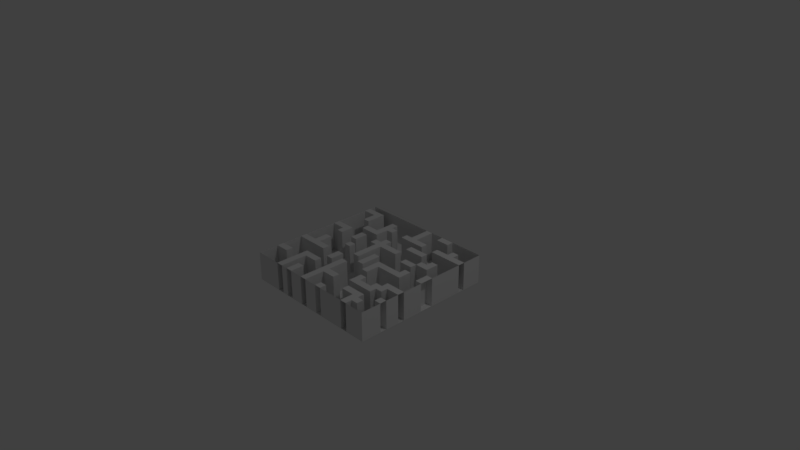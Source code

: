 # Source: model2.blend  (saved by Blender 2.78.0; exported with 4.5.12 LTS)
import bpy
from mathutils import Matrix  # noqa: F401  (used for matrix-valued properties, if any)

bpy.ops.wm.read_factory_settings(use_empty=True)
scene = bpy.context.scene
scene.name = 'Scene'

# ---- collections
col_collection_1 = bpy.data.collections.new('Collection 1'); scene.collection.children.link(col_collection_1)

# ---- materials (node trees are filled in below, after node groups)
mat_material_001 = bpy.data.materials.new('Material.001')
mat_material_001.alpha_threshold = 0.0
mat_material_001.use_transparent_shadow = False
mat_material_001.preview_render_type = 'FLAT'
mat_material_001.roughness = 0.5

# ---- material node trees

# ---- world
world_world = bpy.data.worlds.new('World'); scene.world = world_world
world_world.color = (0.05088, 0.05088, 0.05088)
world_world.use_sun_shadow = False
world_world.sun_shadow_jitter_overblur = 0.0
world_world.cycles.sampling_method = 'MANUAL'

# ---- cameras
cam_camera = bpy.data.cameras.new('Camera')
cam_camera.clip_end = 100.0
cam_camera.lens = 35.0
cam_camera.sensor_width = 32.0
cam_camera.sensor_height = 18.0
cam_camera.ortho_scale = 7.314
cam_camera.dof.focus_distance = 0.0
cam_camera.dof.aperture_fstop = 128.0

# ---- lights
light_lamp = bpy.data.lights.new('Lamp', 'POINT')
light_lamp.transmission_factor = 0.0
light_lamp.cutoff_distance = 30.0
light_lamp.energy = 100.0
light_lamp.shadow_buffer_clip_start = 1.001
light_lamp.shadow_soft_size = 0.1
light_lamp.shadow_maximum_resolution = 0.006
light_lamp.use_absolute_resolution = True

# ---- meshes
me_plane = bpy.data.meshes.new('Plane')
me_plane.from_pydata([(-1.0, -1.0, 0.0), (1.0, -1.0, 0.0), (-1.0, 1.0, 0.0), (1.0, 1.0, 0.0), (-1.0, 0.9048, 0.0), (-1.0, 0.8095, 0.0), (-1.0, 0.7143, 0.0), (-1.0, 0.619, 0.0), (-1.0, 0.5238, 0.0), (-1.0, 0.4286, 0.0), (-1.0, 0.3333, 0.0), (-1.0, 0.2381, 0.0), (-1.0, 0.1429, 0.0), (-1.0, 0.04762, 0.0), (-1.0, -0.04762, 0.0), (-1.0, -0.1429, 0.0), (-1.0, -0.2381, 0.0), (-1.0, -0.3333, 0.0), (-1.0, -0.4286, 0.0), (-1.0, -0.5238, 0.0), (-1.0, -0.619, 0.0), (-1.0, -0.7143, 0.0), (-1.0, -0.8095, 0.0), (-1.0, -0.9048, 0.0), (-0.9048, -1.0, 0.0), (-0.8095, -1.0, 0.0), (-0.7143, -1.0, 0.0), (-0.619, -1.0, 0.0), (-0.5238, -1.0, 0.0), (-0.4286, -1.0, 0.0), (-0.3333, -1.0, 0.0), (-0.2381, -1.0, 0.0), (-0.1429, -1.0, 0.0), (-0.04762, -1.0, 0.0), (0.04762, -1.0, 0.0), (0.1429, -1.0, 0.0), (0.2381, -1.0, 0.0), (0.3333, -1.0, 0.0), (0.4286, -1.0, 0.0), (0.5238, -1.0, 0.0), (0.619, -1.0, 0.0), (0.7143, -1.0, 0.0), (0.8095, -1.0, 0.0), (0.9048, -1.0, 0.0), (1.0, -0.9048, 0.0), (1.0, -0.8095, 0.0), (1.0, -0.7143, 0.0), (1.0, -0.619, 0.0), (1.0, -0.5238, 0.0), (1.0, -0.4286, 0.0), (1.0, -0.3333, 0.0), (1.0, -0.2381, 0.0), (1.0, -0.1429, 0.0), (1.0, -0.04762, 0.0), (1.0, 0.04762, 0.0), (1.0, 0.1429, 0.0), (1.0, 0.2381, 0.0), (1.0, 0.3333, 0.0), (1.0, 0.4286, 0.0), (1.0, 0.5238, 0.0), (1.0, 0.619, 0.0), (1.0, 0.7143, 0.0), (1.0, 0.8095, 0.0), (1.0, 0.9048, 0.0), (0.9048, 1.0, 0.0), (0.8095, 1.0, 0.0), (0.7143, 1.0, 0.0), (0.619, 1.0, 0.0), (0.5238, 1.0, 0.0), (0.4286, 1.0, 0.0), (0.3333, 1.0, 0.0), (0.2381, 1.0, 0.0), (0.1429, 1.0, 0.0), (0.04762, 1.0, 0.0), (-0.04762, 1.0, 0.0), (-0.1429, 1.0, 0.0), (-0.2381, 1.0, 0.0), (-0.3333, 1.0, 0.0), (-0.4286, 1.0, 0.0), (-0.5238, 1.0, 0.0), (-0.619, 1.0, 0.0), (-0.7143, 1.0, 0.0), (-0.8095, 1.0, 0.0), (-0.9048, 1.0, 0.0), (-0.9048, -0.7143, 0.0), (-0.9048, -0.619, 0.0), (-0.9048, -0.3333, 0.0), (-0.9048, -0.2381, 0.0), (-0.9048, 0.2381, 0.0), (-0.9048, 0.3333, 0.0), (-0.9048, 0.8095, 0.0), (-0.9048, 0.9048, 0.0), (-0.8095, -0.7143, 0.0), (-0.8095, -0.619, 0.0), (-0.8095, -0.3333, 0.0), (-0.8095, -0.2381, 0.0), (-0.8095, -0.1429, 0.0), (-0.8095, -0.04762, 0.0), (-0.8095, 0.1429, 0.0), (-0.8095, 0.2381, 0.0), (-0.8095, 0.3333, 0.0), (-0.8095, 0.619, 0.0), (-0.8095, 0.7143, 0.0), (-0.8095, 0.8095, 0.0), (-0.8095, 0.9048, 0.0), (-0.7143, -0.3333, 0.0), (-0.7143, -0.2381, 0.0), (-0.7143, -0.1429, 0.0), (-0.7143, -0.04762, 0.0), (-0.7143, 0.1429, 0.0), (-0.7143, 0.2381, 0.0), (-0.7143, 0.3333, 0.0), (-0.7143, 0.619, 0.0), (-0.7143, 0.7143, 0.0), (-0.7143, 0.8095, 0.0), (-0.7143, 0.9048, 0.0), (-0.619, -0.9048, 0.0), (-0.619, -0.8095, 0.0), (-0.619, -0.7143, 0.0), (-0.619, -0.619, 0.0), (-0.619, -0.5238, 0.0), (-0.619, -0.3333, 0.0), (-0.619, -0.2381, 0.0), (-0.619, 0.4286, 0.0), (-0.619, 0.5238, 0.0), (-0.5238, -0.9048, 0.0), (-0.5238, -0.8095, 0.0), (-0.5238, -0.7143, 0.0), (-0.5238, -0.619, 0.0), (-0.5238, -0.5238, 0.0), (-0.5238, -0.3333, 0.0), (-0.5238, -0.2381, 0.0), (-0.5238, 0.1429, 0.0), (-0.5238, 0.2381, 0.0), (-0.5238, 0.3333, 0.0), (-0.5238, 0.4286, 0.0), (-0.5238, 0.5238, 0.0), (-0.4286, -0.9048, 0.0), (-0.4286, -0.8095, 0.0), (-0.4286, -0.619, 0.0), (-0.4286, -0.5238, 0.0), (-0.4286, -0.04762, 0.0), (-0.4286, 0.04762, 0.0), (-0.4286, 0.1429, 0.0), (-0.4286, 0.2381, 0.0), (-0.4286, 0.3333, 0.0), (-0.4286, 0.4286, 0.0), (-0.4286, 0.5238, 0.0), (-0.4286, 0.619, 0.0), (-0.4286, 0.7143, 0.0), (-0.4286, 0.8095, 0.0), (-0.3333, -0.9048, 0.0), (-0.3333, -0.8095, 0.0), (-0.3333, -0.619, 0.0), (-0.3333, -0.5238, 0.0), (-0.3333, -0.4286, 0.0), (-0.3333, -0.3333, 0.0), (-0.3333, -0.2381, 0.0), (-0.3333, -0.04762, 0.0), (-0.3333, 0.04762, 0.0), (-0.3333, 0.4286, 0.0), (-0.3333, 0.5238, 0.0), (-0.3333, 0.619, 0.0), (-0.3333, 0.7143, 0.0), (-0.3333, 0.8095, 0.0), (-0.2381, -0.4286, 0.0), (-0.2381, -0.3333, 0.0), (-0.2381, -0.2381, 0.0), (-0.2381, 0.2381, 0.0), (-0.2381, 0.3333, 0.0), (-0.2381, 0.619, 0.0), (-0.2381, 0.7143, 0.0), (-0.1429, -0.9048, 0.0), (-0.1429, -0.8095, 0.0), (-0.1429, -0.7143, 0.0), (-0.1429, -0.619, 0.0), (-0.1429, -0.5238, 0.0), (-0.1429, -0.4286, 0.0), (-0.1429, -0.3333, 0.0), (-0.1429, -0.1429, 0.0), (-0.1429, -0.04762, 0.0), (-0.1429, 0.04762, 0.0), (-0.1429, 0.1429, 0.0), (-0.1429, 0.2381, 0.0), (-0.1429, 0.3333, 0.0), (-0.1429, 0.4286, 0.0), (-0.04762, -0.9048, 0.0), (-0.04762, -0.8095, 0.0), (-0.04762, -0.7143, 0.0), (-0.04762, -0.619, 0.0), (-0.04762, -0.5238, 0.0), (-0.04762, -0.4286, 0.0), (-0.04762, -0.3333, 0.0), (-0.04762, -0.1429, 0.0), (-0.04762, -0.04762, 0.0), (-0.04762, 0.04762, 0.0), (-0.04762, 0.1429, 0.0), (-0.04762, 0.2381, 0.0), (-0.04762, 0.3333, 0.0), (-0.04762, 0.4286, 0.0), (-0.04762, 0.619, 0.0), (-0.04762, 0.7143, 0.0), (0.04762, -0.7143, 0.0), (0.04762, -0.619, 0.0), (0.04762, -0.2381, 0.0), (0.04762, -0.1429, 0.0), (0.04762, -0.04762, 0.0), (0.04762, 0.04762, 0.0), (0.04762, 0.2381, 0.0), (0.04762, 0.3333, 0.0), (0.04762, 0.619, 0.0), (0.04762, 0.7143, 0.0), (0.04762, 0.8095, 0.0), (0.04762, 0.9048, 0.0), (0.1429, -0.9048, 0.0), (0.1429, -0.7143, 0.0), (0.1429, -0.619, 0.0), (0.1429, -0.2381, 0.0), (0.1429, -0.1429, 0.0), (0.1429, -0.04762, 0.0), (0.1429, 0.04762, 0.0), (0.1429, 0.2381, 0.0), (0.1429, 0.3333, 0.0), (0.1429, 0.619, 0.0), (0.1429, 0.7143, 0.0), (0.1429, 0.8095, 0.0), (0.1429, 0.9048, 0.0), (0.2381, -0.9048, 0.0), (0.2381, -0.3333, 0.0), (0.2381, -0.2381, 0.0), (0.2381, -0.1429, 0.0), (0.2381, -0.04762, 0.0), (0.2381, 0.2381, 0.0), (0.2381, 0.3333, 0.0), (0.2381, 0.4286, 0.0), (0.2381, 0.5238, 0.0), (0.2381, 0.619, 0.0), (0.2381, 0.7143, 0.0), (0.3333, -0.619, 0.0), (0.3333, -0.5238, 0.0), (0.3333, -0.4286, 0.0), (0.3333, -0.3333, 0.0), (0.3333, -0.2381, 0.0), (0.3333, -0.1429, 0.0), (0.3333, -0.04762, 0.0), (0.3333, 0.4286, 0.0), (0.3333, 0.5238, 0.0), (0.3333, 0.619, 0.0), (0.3333, 0.7143, 0.0), (0.3333, 0.9048, 0.0), (0.4286, -0.8095, 0.0), (0.4286, -0.7143, 0.0), (0.4286, -0.619, 0.0), (0.4286, -0.5238, 0.0), (0.4286, -0.4286, 0.0), (0.4286, -0.1429, 0.0), (0.4286, -0.04762, 0.0), (0.4286, 0.1429, 0.0), (0.4286, 0.2381, 0.0), (0.4286, 0.4286, 0.0), (0.4286, 0.5238, 0.0), (0.4286, 0.9048, 0.0), (0.5238, -0.8095, 0.0), (0.5238, -0.7143, 0.0), (0.5238, -0.619, 0.0), (0.5238, -0.5238, 0.0), (0.5238, -0.1429, 0.0), (0.5238, -0.04762, 0.0), (0.5238, 0.1429, 0.0), (0.5238, 0.2381, 0.0), (0.5238, 0.4286, 0.0), (0.5238, 0.5238, 0.0), (0.5238, 0.619, 0.0), (0.5238, 0.7143, 0.0), (0.5238, 0.9048, 0.0), (0.619, -0.9048, 0.0), (0.619, -0.8095, 0.0), (0.619, -0.7143, 0.0), (0.619, -0.619, 0.0), (0.619, -0.5238, 0.0), (0.619, -0.4286, 0.0), (0.619, -0.1429, 0.0), (0.619, -0.04762, 0.0), (0.619, 0.04762, 0.0), (0.619, 0.1429, 0.0), (0.619, 0.2381, 0.0), (0.619, 0.3333, 0.0), (0.619, 0.619, 0.0), (0.619, 0.7143, 0.0), (0.7143, -0.9048, 0.0), (0.7143, -0.8095, 0.0), (0.7143, -0.7143, 0.0), (0.7143, -0.619, 0.0), (0.7143, -0.5238, 0.0), (0.7143, -0.4286, 0.0), (0.7143, -0.3333, 0.0), (0.7143, -0.1429, 0.0), (0.7143, -0.04762, 0.0), (0.7143, 0.04762, 0.0), (0.7143, 0.2381, 0.0), (0.7143, 0.3333, 0.0), (0.7143, 0.4286, 0.0), (0.7143, 0.619, 0.0), (0.7143, 0.7143, 0.0), (0.7143, 0.8095, 0.0), (0.8095, -0.9048, 0.0), (0.8095, -0.8095, 0.0), (0.8095, -0.5238, 0.0), (0.8095, -0.4286, 0.0), (0.8095, -0.3333, 0.0), (0.8095, 0.2381, 0.0), (0.8095, 0.3333, 0.0), (0.8095, 0.4286, 0.0), (0.8095, 0.619, 0.0), (0.8095, 0.7143, 0.0), (0.8095, 0.8095, 0.0), (0.9048, -0.7143, 0.0), (0.9048, -0.619, 0.0), (0.9048, -0.4286, 0.0), (0.9048, -0.3333, 0.0), (0.9048, -0.04762, 0.0), (0.9048, 0.04762, 0.0), (0.9048, 0.1429, 0.0), (0.9048, 0.619, 0.0), (0.9048, 0.7143, 0.0), (-1.0, -0.9048, -0.4), (-1.0, -1.0, -0.4), (0.9048, -1.0, -0.4), (1.0, -1.0, -0.4), (1.0, 0.9048, -0.4), (1.0, 1.0, -0.4), (-0.9048, 1.0, -0.4), (-1.0, 1.0, -0.4), (-1.0, 0.9048, -0.4), (-1.0, 0.8095, -0.4), (-1.0, 0.7143, -0.4), (-1.0, 0.619, -0.4), (-1.0, 0.5238, -0.4), (-1.0, 0.4286, -0.4), (-1.0, 0.3333, -0.4), (-1.0, 0.2381, -0.4), (-1.0, 0.1429, -0.4), (-1.0, 0.04762, -0.4), (-1.0, -0.04762, -0.4), (-1.0, -0.1429, -0.4), (-1.0, -0.2381, -0.4), (-1.0, -0.3333, -0.4), (-1.0, -0.4286, -0.4), (-1.0, -0.5238, -0.4), (-1.0, -0.619, -0.4), (-1.0, -0.7143, -0.4), (-1.0, -0.8095, -0.4), (-0.9048, -1.0, -0.4), (-0.8095, -1.0, -0.4), (-0.7143, -1.0, -0.4), (-0.619, -1.0, -0.4), (-0.5238, -1.0, -0.4), (-0.4286, -1.0, -0.4), (-0.3333, -1.0, -0.4), (-0.2381, -1.0, -0.4), (-0.1429, -1.0, -0.4), (-0.04762, -1.0, -0.4), (0.04762, -1.0, -0.4), (0.1429, -1.0, -0.4), (0.2381, -1.0, -0.4), (0.3333, -1.0, -0.4), (0.4286, -1.0, -0.4), (0.5238, -1.0, -0.4), (0.619, -1.0, -0.4), (0.7143, -1.0, -0.4), (0.8095, -1.0, -0.4), (1.0, -0.9048, -0.4), (1.0, -0.8095, -0.4), (1.0, -0.7143, -0.4), (1.0, -0.619, -0.4), (1.0, -0.5238, -0.4), (1.0, -0.4286, -0.4), (1.0, -0.3333, -0.4), (1.0, -0.2381, -0.4), (1.0, -0.1429, -0.4), (1.0, -0.04762, -0.4), (1.0, 0.1429, -0.4), (1.0, 0.2381, -0.4), (1.0, 0.3333, -0.4), (1.0, 0.4286, -0.4), (1.0, 0.5238, -0.4), (1.0, 0.619, -0.4), (1.0, 0.7143, -0.4), (1.0, 0.8095, -0.4), (0.9048, 1.0, -0.4), (0.8095, 1.0, -0.4), (0.7143, 1.0, -0.4), (0.619, 1.0, -0.4), (0.5238, 1.0, -0.4), (0.3333, 1.0, -0.4), (0.2381, 1.0, -0.4), (0.1429, 1.0, -0.4), (0.04762, 1.0, -0.4), (-0.04762, 1.0, -0.4), (-0.1429, 1.0, -0.4), (-0.2381, 1.0, -0.4), (-0.3333, 1.0, -0.4), (-0.4286, 1.0, -0.4), (-0.5238, 1.0, -0.4), (-0.619, 1.0, -0.4), (-0.7143, 1.0, -0.4), (-0.8095, 1.0, -0.4), (-0.9048, 0.9048, -0.4), (-0.9048, -0.9048, -0.4), (-0.9048, -0.8095, -0.4), (-0.9048, -0.7143, -0.4), (-0.9048, -0.619, -0.4), (-0.9048, -0.5238, -0.4), (-0.9048, -0.4286, -0.4), (-0.9048, -0.3333, -0.4), (-0.9048, -0.2381, -0.4), (-0.9048, -0.1429, -0.4), (-0.9048, -0.04762, -0.4), (-0.9048, 0.04762, -0.4), (-0.9048, 0.1429, -0.4), (-0.9048, 0.2381, -0.4), (-0.9048, 0.3333, -0.4), (-0.9048, 0.4286, -0.4), (-0.9048, 0.5238, -0.4), (-0.9048, 0.619, -0.4), (-0.9048, 0.7143, -0.4), (-0.9048, 0.8095, -0.4), (-0.8095, 0.9048, -0.4), (-0.8095, -0.9048, -0.4), (-0.8095, -0.8095, -0.4), (-0.8095, -0.7143, -0.4), (-0.8095, -0.619, -0.4), (-0.8095, -0.5238, -0.4), (-0.8095, -0.4286, -0.4), (-0.8095, -0.3333, -0.4), (-0.8095, -0.2381, -0.4), (-0.8095, -0.1429, -0.4), (-0.8095, -0.04762, -0.4), (-0.8095, 0.04762, -0.4), (-0.8095, 0.1429, -0.4), (-0.8095, 0.2381, -0.4), (-0.8095, 0.3333, -0.4), (-0.8095, 0.4286, -0.4), (-0.8095, 0.5238, -0.4), (-0.8095, 0.619, -0.4), (-0.8095, 0.7143, -0.4), (-0.8095, 0.8095, -0.4), (-0.7143, 0.9048, -0.4), (-0.7143, -0.9048, -0.4), (-0.7143, -0.8095, -0.4), (-0.7143, -0.7143, -0.4), (-0.7143, -0.619, -0.4), (-0.7143, -0.5238, -0.4), (-0.7143, -0.4286, -0.4), (-0.7143, -0.3333, -0.4), (-0.7143, -0.2381, -0.4), (-0.7143, -0.1429, -0.4), (-0.7143, -0.04762, -0.4), (-0.7143, 0.04762, -0.4), (-0.7143, 0.1429, -0.4), (-0.7143, 0.2381, -0.4), (-0.7143, 0.3333, -0.4), (-0.7143, 0.4286, -0.4), (-0.7143, 0.5238, -0.4), (-0.7143, 0.619, -0.4), (-0.7143, 0.7143, -0.4), (-0.7143, 0.8095, -0.4), (-0.619, 0.9048, -0.4), (-0.619, -0.9048, -0.4), (-0.619, -0.8095, -0.4), (-0.619, -0.7143, -0.4), (-0.619, -0.619, -0.4), (-0.619, -0.5238, -0.4), (-0.619, -0.4286, -0.4), (-0.619, -0.3333, -0.4), (-0.619, -0.2381, -0.4), (-0.619, -0.1429, -0.4), (-0.619, -0.04762, -0.4), (-0.619, 0.04762, -0.4), (-0.619, 0.1429, -0.4), (-0.619, 0.2381, -0.4), (-0.619, 0.3333, -0.4), (-0.619, 0.4286, -0.4), (-0.619, 0.5238, -0.4), (-0.619, 0.619, -0.4), (-0.619, 0.7143, -0.4), (-0.619, 0.8095, -0.4), (-0.5238, 0.9048, -0.4), (-0.5238, -0.9048, -0.4), (-0.5238, -0.8095, -0.4), (-0.5238, -0.7143, -0.4), (-0.5238, -0.619, -0.4), (-0.5238, -0.5238, -0.4), (-0.5238, -0.4286, -0.4), (-0.5238, -0.3333, -0.4), (-0.5238, -0.2381, -0.4), (-0.5238, -0.1429, -0.4), (-0.5238, -0.04762, -0.4), (-0.5238, 0.04762, -0.4), (-0.5238, 0.1429, -0.4), (-0.5238, 0.2381, -0.4), (-0.5238, 0.3333, -0.4), (-0.5238, 0.4286, -0.4), (-0.5238, 0.5238, -0.4), (-0.5238, 0.619, -0.4), (-0.5238, 0.7143, -0.4), (-0.5238, 0.8095, -0.4), (-0.4286, 0.9048, -0.4), (-0.4286, -0.9048, -0.4), (-0.4286, -0.8095, -0.4), (-0.4286, -0.7143, -0.4), (-0.4286, -0.619, -0.4), (-0.4286, -0.5238, -0.4), (-0.4286, -0.4286, -0.4), (-0.4286, -0.3333, -0.4), (-0.4286, -0.2381, -0.4), (-0.4286, -0.1429, -0.4), (-0.4286, -0.04762, -0.4), (-0.4286, 0.04762, -0.4), (-0.4286, 0.1429, -0.4), (-0.4286, 0.2381, -0.4), (-0.4286, 0.3333, -0.4), (-0.4286, 0.4286, -0.4), (-0.4286, 0.5238, -0.4), (-0.4286, 0.619, -0.4), (-0.4286, 0.7143, -0.4), (-0.4286, 0.8095, -0.4), (-0.3333, 0.9048, -0.4), (-0.3333, -0.9048, -0.4), (-0.3333, -0.8095, -0.4), (-0.3333, -0.7143, -0.4), (-0.3333, -0.619, -0.4), (-0.3333, -0.5238, -0.4), (-0.3333, -0.4286, -0.4), (-0.3333, -0.3333, -0.4), (-0.3333, -0.2381, -0.4), (-0.3333, -0.1429, -0.4), (-0.3333, -0.04762, -0.4), (-0.3333, 0.04762, -0.4), (-0.3333, 0.1429, -0.4), (-0.3333, 0.2381, -0.4), (-0.3333, 0.3333, -0.4), (-0.3333, 0.4286, -0.4), (-0.3333, 0.5238, -0.4), (-0.3333, 0.619, -0.4), (-0.3333, 0.7143, -0.4), (-0.3333, 0.8095, -0.4), (-0.2381, 0.9048, -0.4), (-0.2381, -0.9048, -0.4), (-0.2381, -0.8095, -0.4), (-0.2381, -0.7143, -0.4), (-0.2381, -0.619, -0.4), (-0.2381, -0.5238, -0.4), (-0.2381, -0.4286, -0.4), (-0.2381, -0.3333, -0.4), (-0.2381, -0.2381, -0.4), (-0.2381, -0.1429, -0.4), (-0.2381, -0.04762, -0.4), (-0.2381, 0.04762, -0.4), (-0.2381, 0.1429, -0.4), (-0.2381, 0.2381, -0.4), (-0.2381, 0.3333, -0.4), (-0.2381, 0.4286, -0.4), (-0.2381, 0.5238, -0.4), (-0.2381, 0.619, -0.4), (-0.2381, 0.7143, -0.4), (-0.2381, 0.8095, -0.4), (-0.1429, 0.9048, -0.4), (-0.1429, -0.9048, -0.4), (-0.1429, -0.8095, -0.4), (-0.1429, -0.7143, -0.4), (-0.1429, -0.619, -0.4), (-0.1429, -0.5238, -0.4), (-0.1429, -0.4286, -0.4), (-0.1429, -0.3333, -0.4), (-0.1429, -0.2381, -0.4), (-0.1429, -0.1429, -0.4), (-0.1429, -0.04762, -0.4), (-0.1429, 0.04762, -0.4), (-0.1429, 0.1429, -0.4), (-0.1429, 0.2381, -0.4), (-0.1429, 0.3333, -0.4), (-0.1429, 0.4286, -0.4), (-0.1429, 0.5238, -0.4), (-0.1429, 0.619, -0.4), (-0.1429, 0.7143, -0.4), (-0.1429, 0.8095, -0.4), (-0.04762, 0.9048, -0.4), (-0.04762, -0.9048, -0.4), (-0.04762, -0.8095, -0.4), (-0.04762, -0.7143, -0.4), (-0.04762, -0.619, -0.4), (-0.04762, -0.5238, -0.4), (-0.04762, -0.4286, -0.4), (-0.04762, -0.3333, -0.4), (-0.04762, -0.2381, -0.4), (-0.04762, -0.1429, -0.4), (-0.04762, -0.04762, -0.4), (-0.04762, 0.04762, -0.4), (-0.04762, 0.1429, -0.4), (-0.04762, 0.2381, -0.4), (-0.04762, 0.3333, -0.4), (-0.04762, 0.4286, -0.4), (-0.04762, 0.5238, -0.4), (-0.04762, 0.619, -0.4), (-0.04762, 0.7143, -0.4), (-0.04762, 0.8095, -0.4), (0.04762, 0.9048, -0.4), (0.04762, -0.9048, -0.4), (0.04762, -0.8095, -0.4), (0.04762, -0.7143, -0.4), (0.04762, -0.619, -0.4), (0.04762, -0.5238, -0.4), (0.04762, -0.4286, -0.4), (0.04762, -0.3333, -0.4), (0.04762, -0.2381, -0.4), (0.04762, -0.1429, -0.4), (0.04762, -0.04762, -0.4), (0.04762, 0.04762, -0.4), (0.04762, 0.1429, -0.4), (0.04762, 0.2381, -0.4), (0.04762, 0.3333, -0.4), (0.04762, 0.4286, -0.4), (0.04762, 0.5238, -0.4), (0.04762, 0.619, -0.4), (0.04762, 0.7143, -0.4), (0.04762, 0.8095, -0.4), (0.1429, 0.9048, -0.4), (0.1429, -0.9048, -0.4), (0.1429, -0.8095, -0.4), (0.1429, -0.7143, -0.4), (0.1429, -0.619, -0.4), (0.1429, -0.5238, -0.4), (0.1429, -0.4286, -0.4), (0.1429, -0.3333, -0.4), (0.1429, -0.2381, -0.4), (0.1429, -0.1429, -0.4), (0.1429, -0.04762, -0.4), (0.1429, 0.04762, -0.4), (0.1429, 0.1429, -0.4), (0.1429, 0.2381, -0.4), (0.1429, 0.3333, -0.4), (0.1429, 0.4286, -0.4), (0.1429, 0.5238, -0.4), (0.1429, 0.619, -0.4), (0.1429, 0.7143, -0.4), (0.1429, 0.8095, -0.4), (0.2381, 0.9048, -0.4), (0.2381, -0.9048, -0.4), (0.2381, -0.8095, -0.4), (0.2381, -0.7143, -0.4), (0.2381, -0.619, -0.4), (0.2381, -0.5238, -0.4), (0.2381, -0.4286, -0.4), (0.2381, -0.3333, -0.4), (0.2381, -0.2381, -0.4), (0.2381, -0.1429, -0.4), (0.2381, -0.04762, -0.4), (0.2381, 0.04762, -0.4), (0.2381, 0.1429, -0.4), (0.2381, 0.2381, -0.4), (0.2381, 0.3333, -0.4), (0.2381, 0.4286, -0.4), (0.2381, 0.5238, -0.4), (0.2381, 0.619, -0.4), (0.2381, 0.7143, -0.4), (0.2381, 0.8095, -0.4), (0.3333, 0.9048, -0.4), (0.3333, -0.9048, -0.4), (0.3333, -0.8095, -0.4), (0.3333, -0.7143, -0.4), (0.3333, -0.619, -0.4), (0.3333, -0.5238, -0.4), (0.3333, -0.4286, -0.4), (0.3333, -0.3333, -0.4), (0.3333, -0.2381, -0.4), (0.3333, -0.1429, -0.4), (0.3333, -0.04762, -0.4), (0.3333, 0.04762, -0.4), (0.3333, 0.1429, -0.4), (0.3333, 0.2381, -0.4), (0.3333, 0.3333, -0.4), (0.3333, 0.4286, -0.4), (0.3333, 0.5238, -0.4), (0.3333, 0.619, -0.4), (0.3333, 0.7143, -0.4), (0.3333, 0.8095, -0.4), (0.4286, -0.9048, -0.4), (0.4286, -0.8095, -0.4), (0.4286, -0.7143, -0.4), (0.4286, -0.619, -0.4), (0.4286, -0.5238, -0.4), (0.4286, -0.4286, -0.4), (0.4286, -0.3333, -0.4), (0.4286, -0.2381, -0.4), (0.4286, -0.1429, -0.4), (0.4286, -0.04762, -0.4), (0.4286, 0.04762, -0.4), (0.4286, 0.1429, -0.4), (0.4286, 0.2381, -0.4), (0.4286, 0.3333, -0.4), (0.4286, 0.4286, -0.4), (0.4286, 0.5238, -0.4), (0.4286, 0.619, -0.4), (0.4286, 0.7143, -0.4), (0.4286, 0.8095, -0.4), (0.4286, 0.9048, -0.4), (0.5238, 0.9048, -0.4), (0.5238, -0.9048, -0.4), (0.5238, -0.8095, -0.4), (0.5238, -0.7143, -0.4), (0.5238, -0.619, -0.4), (0.5238, -0.5238, -0.4), (0.5238, -0.4286, -0.4), (0.5238, -0.3333, -0.4), (0.5238, -0.2381, -0.4), (0.5238, -0.1429, -0.4), (0.5238, -0.04762, -0.4), (0.5238, 0.04762, -0.4), (0.5238, 0.1429, -0.4), (0.5238, 0.2381, -0.4), (0.5238, 0.3333, -0.4), (0.5238, 0.4286, -0.4), (0.5238, 0.5238, -0.4), (0.5238, 0.619, -0.4), (0.5238, 0.7143, -0.4), (0.5238, 0.8095, -0.4), (0.619, 0.9048, -0.4), (0.619, -0.9048, -0.4), (0.619, -0.8095, -0.4), (0.619, -0.7143, -0.4), (0.619, -0.619, -0.4), (0.619, -0.5238, -0.4), (0.619, -0.4286, -0.4), (0.619, -0.3333, -0.4), (0.619, -0.2381, -0.4), (0.619, -0.1429, -0.4), (0.619, -0.04762, -0.4), (0.619, 0.04762, -0.4), (0.619, 0.1429, -0.4), (0.619, 0.2381, -0.4), (0.619, 0.3333, -0.4), (0.619, 0.4286, -0.4), (0.619, 0.5238, -0.4), (0.619, 0.619, -0.4), (0.619, 0.7143, -0.4), (0.619, 0.8095, -0.4), (0.7143, 0.9048, -0.4), (0.7143, -0.9048, -0.4), (0.7143, -0.8095, -0.4), (0.7143, -0.7143, -0.4), (0.7143, -0.619, -0.4), (0.7143, -0.5238, -0.4), (0.7143, -0.4286, -0.4), (0.7143, -0.3333, -0.4), (0.7143, -0.2381, -0.4), (0.7143, -0.1429, -0.4), (0.7143, -0.04762, -0.4), (0.7143, 0.04762, -0.4), (0.7143, 0.1429, -0.4), (0.7143, 0.2381, -0.4), (0.7143, 0.3333, -0.4), (0.7143, 0.4286, -0.4), (0.7143, 0.5238, -0.4), (0.7143, 0.619, -0.4), (0.7143, 0.7143, -0.4), (0.7143, 0.8095, -0.4), (0.8095, 0.9048, -0.4), (0.8095, -0.9048, -0.4), (0.8095, -0.8095, -0.4), (0.8095, -0.7143, -0.4), (0.8095, -0.619, -0.4), (0.8095, -0.5238, -0.4), (0.8095, -0.4286, -0.4), (0.8095, -0.3333, -0.4), (0.8095, -0.2381, -0.4), (0.8095, -0.1429, -0.4), (0.8095, -0.04762, -0.4), (0.8095, 0.04762, -0.4), (0.8095, 0.1429, -0.4), (0.8095, 0.2381, -0.4), (0.8095, 0.3333, -0.4), (0.8095, 0.4286, -0.4), (0.8095, 0.5238, -0.4), (0.8095, 0.619, -0.4), (0.8095, 0.7143, -0.4), (0.8095, 0.8095, -0.4), (0.9048, 0.9048, -0.4), (0.9048, -0.9048, -0.4), (0.9048, -0.8095, -0.4), (0.9048, -0.7143, -0.4), (0.9048, -0.619, -0.4), (0.9048, -0.5238, -0.4), (0.9048, -0.4286, -0.4), (0.9048, -0.3333, -0.4), (0.9048, -0.2381, -0.4), (0.9048, -0.1429, -0.4), (0.9048, -0.04762, -0.4), (0.9048, 0.04762, -0.4), (0.9048, 0.1429, -0.4), (0.9048, 0.2381, -0.4), (0.9048, 0.3333, -0.4), (0.9048, 0.4286, -0.4), (0.9048, 0.5238, -0.4), (0.9048, 0.619, -0.4), (0.9048, 0.7143, -0.4), (0.9048, 0.8095, -0.4), (-1.003, -0.9968, -0.4002), (0.9966, -0.9968, -0.4002), (-1.003, 1.003, -0.4002), (0.9966, 1.003, -0.4002), (-0.454, -0.2027, -0.4)], [], [(9, 10, 339, 338), (87, 95, 435, 415), (95, 96, 436, 435), (156, 157, 535, 534), (279, 280, 733, 732), (8, 9, 338, 337), (94, 86, 414, 434), (213, 226, 72, 73), (142, 159, 538, 518), (155, 156, 534, 533), (249, 261, 69, 70), (261, 274, 68, 69), (7, 8, 337, 336), (158, 141, 517, 537), (209, 222, 641, 621), (273, 288, 745, 725), (6, 7, 336, 335), (154, 153, 531, 532), (221, 208, 620, 640), (21, 84, 85, 20), (216, 215, 630, 631), (287, 272, 724, 744), (5, 6, 335, 334), (17, 86, 87, 16), (85, 93, 431, 411), (275, 276, 729, 728), (92, 84, 410, 430), (93, 92, 430, 431), (207, 220, 638, 618), (11, 88, 89, 10), (40, 275, 728, 368), (2, 4, 333, 332), (152, 151, 528, 529), (35, 214, 628, 363), (83, 2, 332, 331), (5, 90, 91, 4), (140, 154, 532, 512), (151, 30, 358, 528), (72, 226, 627, 396), (84, 92, 93, 85), (269, 285, 740, 720), (63, 3, 330, 329), (4, 91, 407, 333), (86, 94, 95, 87), (153, 139, 511, 531), (217, 204, 615, 635), (212, 213, 607, 626), (284, 268, 719, 739), (43, 1, 328, 327), (88, 99, 100, 89), (90, 5, 334, 426), (211, 212, 626, 625), (272, 273, 725, 724), (23, 0, 326, 325), (138, 152, 529, 509), (90, 103, 104, 91), (149, 150, 526, 525), (267, 282, 737, 717), (148, 149, 525, 524), (281, 266, 716, 736), (271, 270, 722, 723), (147, 148, 524, 523), (203, 216, 631, 611), (94, 105, 106, 95), (95, 106, 107, 96), (96, 107, 108, 97), (215, 202, 610, 630), (10, 89, 421, 339), (98, 109, 110, 99), (99, 110, 111, 100), (88, 11, 340, 420), (145, 144, 520, 521), (265, 279, 732, 712), (101, 112, 113, 102), (102, 113, 114, 103), (103, 114, 115, 104), (136, 147, 523, 503), (144, 143, 519, 520), (278, 264, 711, 731), (146, 135, 502, 522), (206, 207, 618, 617), (263, 277, 730, 710), (134, 145, 521, 501), (105, 121, 122, 106), (141, 142, 518, 517), (201, 211, 625, 605), (205, 206, 617, 616), (276, 262, 709, 729), (210, 200, 604, 624), (204, 205, 616, 615), (16, 87, 415, 345), (143, 132, 499, 519), (274, 261, 706, 707), (86, 17, 346, 414), (198, 209, 621, 601), (208, 197, 600, 620), (27, 28, 125, 116), (116, 125, 126, 117), (117, 126, 127, 118), (118, 127, 128, 119), (119, 128, 129, 120), (20, 85, 411, 349), (260, 271, 723, 702), (121, 130, 131, 122), (84, 21, 350, 410), (270, 259, 701, 722), (324, 61, 387, 805), (129, 140, 512, 492), (137, 138, 509, 508), (258, 269, 720, 699), (68, 274, 707, 393), (123, 135, 136, 124), (60, 323, 804, 386), (139, 128, 491, 511), (29, 137, 508, 357), (213, 73, 397, 607), (268, 257, 698, 719), (256, 267, 717, 696), (82, 83, 331, 406), (200, 201, 605, 604), (128, 139, 140, 129), (266, 255, 695, 716), (81, 82, 406, 405), (189, 203, 611, 591), (322, 55, 381, 799), (80, 81, 405, 404), (202, 188, 590, 610), (79, 80, 404, 403), (132, 143, 144, 133), (133, 144, 145, 134), (199, 198, 601, 602), (135, 146, 147, 136), (53, 320, 797, 380), (78, 79, 403, 402), (253, 265, 712, 691), (257, 258, 699, 698), (29, 30, 151, 137), (137, 151, 152, 138), (321, 322, 799, 798), (77, 78, 402, 401), (139, 153, 154, 140), (124, 136, 503, 483), (133, 134, 501, 500), (197, 196, 599, 600), (264, 252, 690, 711), (320, 321, 798, 797), (141, 158, 159, 142), (76, 77, 401, 400), (135, 123, 482, 502), (132, 133, 500, 499), (196, 195, 598, 599), (146, 160, 161, 147), (147, 161, 162, 148), (148, 162, 163, 149), (149, 163, 164, 150), (251, 263, 710, 689), (319, 50, 377, 794), (75, 76, 400, 399), (195, 194, 597, 598), (262, 250, 688, 709), (49, 318, 793, 376), (74, 75, 399, 398), (155, 165, 166, 156), (156, 166, 167, 157), (194, 193, 596, 597), (73, 74, 398, 397), (261, 249, 667, 706), (317, 47, 374, 791), (185, 199, 602, 582), (46, 316, 790, 373), (71, 72, 396, 395), (131, 130, 494, 495), (192, 191, 593, 594), (162, 170, 171, 163), (254, 253, 691, 692), (70, 71, 395, 394), (191, 190, 592, 593), (316, 317, 791, 790), (122, 131, 495, 475), (190, 189, 591, 592), (246, 260, 702, 683), (130, 121, 474, 494), (259, 245, 682, 701), (250, 251, 689, 688), (67, 68, 393, 392), (128, 127, 490, 491), (188, 187, 589, 590), (314, 324, 805, 785), (66, 67, 392, 391), (168, 183, 184, 169), (120, 129, 492, 472), (127, 126, 489, 490), (193, 179, 576, 596), (187, 186, 588, 589), (323, 313, 784, 804), (65, 66, 391, 390), (32, 33, 186, 172), (172, 186, 187, 173), (173, 187, 188, 174), (174, 188, 189, 175), (175, 189, 190, 176), (176, 190, 191, 177), (177, 191, 192, 178), (126, 125, 488, 489), (186, 33, 361, 588), (179, 193, 194, 180), (180, 194, 195, 181), (181, 195, 196, 182), (182, 196, 197, 183), (183, 197, 198, 184), (184, 198, 199, 185), (64, 65, 390, 389), (125, 28, 356, 488), (178, 192, 594, 574), (315, 314, 785, 786), (3, 64, 389, 330), (244, 256, 696, 677), (62, 63, 329, 388), (255, 243, 676, 695), (188, 202, 203, 189), (248, 247, 684, 685), (61, 62, 388, 387), (312, 311, 781, 782), (59, 60, 386, 385), (240, 254, 692, 673), (311, 310, 780, 781), (58, 59, 385, 384), (123, 124, 483, 482), (184, 185, 582, 581), (197, 208, 209, 198), (57, 58, 384, 383), (252, 238, 671, 690), (56, 57, 383, 382), (200, 210, 211, 201), (182, 183, 580, 579), (309, 319, 794, 774), (55, 56, 382, 381), (181, 182, 579, 578), (318, 308, 773, 793), (202, 215, 216, 203), (180, 181, 578, 577), (179, 180, 577, 576), (243, 242, 675, 676), (52, 53, 380, 379), (204, 217, 218, 205), (205, 218, 219, 206), (206, 219, 220, 207), (242, 241, 674, 675), (51, 52, 379, 378), (208, 221, 222, 209), (169, 184, 581, 561), (237, 248, 685, 665), (308, 307, 772, 773), (210, 223, 224, 211), (211, 224, 225, 212), (212, 225, 226, 213), (35, 36, 227, 214), (50, 51, 378, 377), (183, 168, 560, 580), (177, 178, 574, 573), (247, 236, 664, 684), (239, 240, 673, 672), (106, 122, 475, 455), (176, 177, 573, 572), (235, 246, 683, 663), (238, 239, 672, 671), (48, 49, 376, 375), (121, 105, 454, 474), (175, 176, 572, 571), (221, 232, 233, 222), (245, 234, 662, 682), (304, 315, 786, 766), (47, 48, 375, 374), (223, 236, 237, 224), (119, 120, 472, 471), (174, 175, 571, 570), (306, 305, 768, 769), (118, 119, 471, 470), (173, 174, 570, 569), (313, 302, 764, 784), (45, 46, 373, 372), (117, 118, 470, 469), (172, 173, 569, 568), (228, 241, 242, 229), (229, 242, 243, 230), (230, 243, 244, 231), (44, 45, 372, 371), (116, 117, 469, 468), (32, 172, 568, 360), (249, 70, 394, 667), (301, 312, 782, 762), (234, 245, 246, 235), (1, 44, 371, 328), (236, 247, 248, 237), (27, 116, 468, 355), (231, 244, 677, 657), (303, 304, 766, 765), (42, 43, 327, 370), (310, 299, 760, 780), (41, 42, 370, 369), (238, 252, 253, 239), (239, 253, 254, 240), (104, 115, 447, 427), (115, 114, 466, 447), (114, 113, 465, 466), (243, 255, 256, 244), (171, 170, 564, 565), (241, 228, 654, 674), (39, 40, 368, 367), (113, 112, 464, 465), (234, 235, 663, 662), (245, 259, 260, 246), (300, 301, 762, 761), (38, 39, 367, 366), (112, 101, 444, 464), (37, 38, 366, 365), (233, 232, 660, 661), (36, 37, 365, 364), (250, 262, 263, 251), (168, 169, 561, 560), (252, 264, 265, 253), (295, 309, 774, 754), (100, 111, 461, 441), (111, 110, 460, 461), (163, 171, 565, 545), (255, 266, 267, 256), (298, 297, 757, 758), (34, 35, 363, 362), (257, 268, 269, 258), (110, 109, 459, 460), (170, 162, 544, 564), (259, 270, 271, 260), (307, 293, 752, 772), (297, 296, 756, 757), (33, 34, 362, 361), (109, 98, 439, 459), (230, 231, 657, 656), (229, 230, 656, 655), (262, 276, 277, 263), (31, 32, 360, 359), (264, 278, 279, 265), (97, 108, 457, 437), (108, 107, 456, 457), (224, 237, 665, 645), (228, 229, 655, 654), (266, 281, 282, 267), (290, 306, 769, 749), (294, 295, 754, 753), (268, 284, 285, 269), (30, 31, 359, 358), (107, 106, 455, 456), (167, 166, 554, 555), (236, 223, 644, 664), (272, 287, 288, 273), (305, 289, 748, 768), (166, 165, 553, 554), (40, 41, 289, 275), (275, 289, 290, 276), (276, 290, 291, 277), (293, 292, 751, 752), (278, 292, 293, 279), (279, 293, 294, 280), (28, 29, 357, 356), (105, 94, 434, 454), (222, 233, 661, 641), (281, 296, 297, 282), (282, 297, 298, 283), (288, 303, 765, 745), (291, 290, 749, 750), (285, 299, 300, 286), (26, 27, 355, 354), (232, 221, 640, 660), (302, 287, 744, 764), (287, 302, 303, 288), (25, 26, 354, 353), (157, 167, 555, 535), (289, 41, 369, 748), (289, 305, 306, 290), (24, 25, 353, 352), (227, 36, 364, 648), (0, 24, 352, 326), (293, 307, 308, 294), (294, 308, 309, 295), (165, 155, 533, 553), (286, 300, 761, 741), (22, 23, 325, 351), (226, 225, 646, 627), (299, 285, 740, 760), (21, 22, 351, 350), (299, 310, 311, 300), (300, 311, 312, 301), (91, 104, 427, 407), (225, 224, 645, 646), (302, 313, 314, 303), (303, 314, 315, 304), (103, 90, 426, 446), (164, 163, 545, 546), (283, 298, 758, 738), (19, 20, 349, 348), (102, 103, 446, 445), (18, 19, 348, 347), (101, 102, 445, 444), (308, 318, 319, 309), (162, 161, 543, 544), (296, 281, 736, 756), (17, 18, 347, 346), (161, 160, 542, 543), (285, 286, 741, 740), (150, 164, 546, 526), (285, 284, 739, 740), (15, 16, 345, 344), (89, 100, 441, 421), (280, 294, 753, 733), (313, 323, 324, 314), (14, 15, 344, 343), (99, 88, 420, 440), (214, 227, 648, 628), (282, 283, 738, 737), (13, 14, 343, 342), (316, 46, 47, 317), (98, 99, 440, 439), (220, 219, 637, 638), (318, 49, 50, 319), (292, 278, 731, 751), (12, 13, 342, 341), (160, 146, 522, 542), (320, 53, 54, 321), (321, 54, 55, 322), (159, 158, 537, 538), (219, 218, 636, 637), (277, 291, 750, 730), (11, 12, 341, 340), (218, 217, 635, 636), (323, 60, 61, 324), (96, 97, 437, 436), (223, 210, 624, 644), (787, 329, 330, 389), (333, 407, 331, 332), (407, 427, 406, 331), (427, 447, 405, 406), (447, 467, 404, 405), (467, 487, 403, 404), (487, 507, 402, 403), (507, 527, 401, 402), (527, 547, 400, 401), (547, 567, 399, 400), (567, 587, 398, 399), (587, 607, 397, 398), (627, 647, 395, 396), (647, 667, 394, 395), (707, 727, 392, 393), (727, 747, 391, 392), (747, 767, 390, 391), (767, 787, 389, 390), (326, 352, 408, 325), (325, 408, 409, 351), (351, 409, 410, 350), (349, 411, 412, 348), (348, 412, 413, 347), (347, 413, 414, 346), (345, 415, 416, 344), (344, 416, 417, 343), (343, 417, 418, 342), (342, 418, 419, 341), (341, 419, 420, 340), (339, 421, 422, 338), (338, 422, 423, 337), (337, 423, 424, 336), (336, 424, 425, 335), (335, 425, 426, 334), (352, 353, 428, 408), (408, 428, 429, 409), (409, 429, 430, 410), (411, 431, 432, 412), (412, 432, 433, 413), (413, 433, 434, 414), (415, 435, 436, 416), (416, 436, 437, 417), (417, 437, 438, 418), (418, 438, 439, 419), (419, 439, 440, 420), (421, 441, 442, 422), (422, 442, 443, 423), (423, 443, 444, 424), (424, 444, 445, 425), (425, 445, 446, 426), (353, 354, 448, 428), (428, 448, 449, 429), (429, 449, 450, 430), (430, 450, 451, 431), (431, 451, 452, 432), (432, 452, 453, 433), (433, 453, 454, 434), (437, 457, 458, 438), (438, 458, 459, 439), (441, 461, 462, 442), (442, 462, 463, 443), (443, 463, 464, 444), (354, 355, 468, 448), (448, 468, 469, 449), (449, 469, 470, 450), (450, 470, 471, 451), (451, 471, 472, 452), (452, 472, 473, 453), (453, 473, 474, 454), (455, 475, 476, 456), (456, 476, 477, 457), (457, 477, 478, 458), (458, 478, 479, 459), (459, 479, 480, 460), (460, 480, 481, 461), (461, 481, 482, 462), (462, 482, 483, 463), (463, 483, 484, 464), (464, 484, 485, 465), (465, 485, 486, 466), (466, 486, 467, 447), (472, 492, 493, 473), (473, 493, 494, 474), (475, 495, 496, 476), (476, 496, 497, 477), (477, 497, 498, 478), (478, 498, 499, 479), (479, 499, 500, 480), (480, 500, 501, 481), (481, 501, 502, 482), (483, 503, 504, 484), (484, 504, 505, 485), (485, 505, 506, 486), (486, 506, 487, 467), (356, 357, 508, 488), (488, 508, 509, 489), (489, 509, 510, 490), (490, 510, 511, 491), (492, 512, 513, 493), (493, 513, 514, 494), (494, 514, 515, 495), (495, 515, 516, 496), (496, 516, 517, 497), (497, 517, 518, 498), (498, 518, 519, 499), (501, 521, 522, 502), (503, 523, 524, 504), (504, 524, 525, 505), (505, 525, 526, 506), (506, 526, 507, 487), (509, 529, 530, 510), (510, 530, 531, 511), (512, 532, 533, 513), (513, 533, 534, 514), (514, 534, 535, 515), (515, 535, 536, 516), (516, 536, 537, 517), (518, 538, 539, 519), (519, 539, 540, 520), (520, 540, 541, 521), (521, 541, 542, 522), (526, 546, 527, 507), (358, 359, 548, 528), (528, 548, 549, 529), (529, 549, 550, 530), (530, 550, 551, 531), (531, 551, 552, 532), (532, 552, 553, 533), (535, 555, 556, 536), (536, 556, 557, 537), (537, 557, 558, 538), (538, 558, 559, 539), (539, 559, 560, 540), (540, 560, 561, 541), (541, 561, 562, 542), (542, 562, 563, 543), (543, 563, 564, 544), (545, 565, 566, 546), (546, 566, 547, 527), (359, 360, 568, 548), (548, 568, 569, 549), (549, 569, 570, 550), (550, 570, 571, 551), (551, 571, 572, 552), (552, 572, 573, 553), (553, 573, 574, 554), (554, 574, 575, 555), (555, 575, 576, 556), (556, 576, 577, 557), (557, 577, 578, 558), (558, 578, 579, 559), (559, 579, 580, 560), (561, 581, 582, 562), (562, 582, 583, 563), (563, 583, 584, 564), (564, 584, 585, 565), (565, 585, 586, 566), (566, 586, 567, 547), (574, 594, 595, 575), (575, 595, 596, 576), (582, 602, 603, 583), (583, 603, 604, 584), (584, 604, 605, 585), (585, 605, 606, 586), (586, 606, 587, 567), (361, 362, 608, 588), (588, 608, 609, 589), (589, 609, 610, 590), (591, 611, 612, 592), (592, 612, 613, 593), (593, 613, 614, 594), (594, 614, 615, 595), (595, 615, 616, 596), (596, 616, 617, 597), (597, 617, 618, 598), (598, 618, 619, 599), (599, 619, 620, 600), (601, 621, 622, 602), (602, 622, 623, 603), (603, 623, 624, 604), (605, 625, 626, 606), (606, 626, 607, 587), (362, 363, 628, 608), (608, 628, 629, 609), (609, 629, 630, 610), (611, 631, 632, 612), (612, 632, 633, 613), (613, 633, 634, 614), (614, 634, 635, 615), (618, 638, 639, 619), (619, 639, 640, 620), (621, 641, 642, 622), (622, 642, 643, 623), (623, 643, 644, 624), (628, 648, 649, 629), (629, 649, 650, 630), (630, 650, 651, 631), (631, 651, 652, 632), (632, 652, 653, 633), (633, 653, 654, 634), (634, 654, 655, 635), (635, 655, 656, 636), (636, 656, 657, 637), (637, 657, 658, 638), (638, 658, 659, 639), (639, 659, 660, 640), (641, 661, 662, 642), (642, 662, 663, 643), (643, 663, 664, 644), (645, 665, 666, 646), (646, 666, 647, 627), (364, 365, 668, 648), (648, 668, 669, 649), (649, 669, 670, 650), (650, 670, 671, 651), (651, 671, 672, 652), (652, 672, 673, 653), (653, 673, 674, 654), (657, 677, 678, 658), (658, 678, 679, 659), (659, 679, 680, 660), (660, 680, 681, 661), (661, 681, 682, 662), (663, 683, 684, 664), (665, 685, 686, 666), (666, 686, 667, 647), (365, 366, 687, 668), (668, 687, 688, 669), (669, 688, 689, 670), (670, 689, 690, 671), (673, 692, 693, 674), (674, 693, 694, 675), (675, 694, 695, 676), (677, 696, 697, 678), (678, 697, 698, 679), (679, 698, 699, 680), (680, 699, 700, 681), (681, 700, 701, 682), (683, 702, 703, 684), (684, 703, 704, 685), (685, 704, 705, 686), (686, 705, 706, 667), (366, 367, 708, 687), (687, 708, 709, 688), (689, 710, 711, 690), (691, 712, 713, 692), (692, 713, 714, 693), (693, 714, 715, 694), (694, 715, 716, 695), (696, 717, 718, 697), (697, 718, 719, 698), (699, 720, 721, 700), (700, 721, 722, 701), (702, 723, 724, 703), (703, 724, 725, 704), (704, 725, 726, 705), (705, 726, 707, 706), (367, 368, 728, 708), (708, 728, 729, 709), (710, 730, 731, 711), (712, 732, 733, 713), (713, 733, 734, 714), (714, 734, 735, 715), (715, 735, 736, 716), (717, 737, 738, 718), (718, 738, 739, 719), (720, 740, 741, 721), (721, 741, 742, 722), (722, 742, 743, 723), (723, 743, 744, 724), (725, 745, 746, 726), (726, 746, 727, 707), (730, 750, 751, 731), (733, 753, 754, 734), (734, 754, 755, 735), (735, 755, 756, 736), (738, 758, 759, 739), (739, 759, 760, 740), (741, 761, 762, 742), (742, 762, 763, 743), (743, 763, 764, 744), (745, 765, 766, 746), (746, 766, 747, 727), (369, 370, 768, 748), (749, 769, 770, 750), (750, 770, 771, 751), (751, 771, 772, 752), (754, 774, 775, 755), (755, 775, 776, 756), (756, 776, 777, 757), (757, 777, 778, 758), (758, 778, 779, 759), (759, 779, 780, 760), (762, 782, 783, 763), (763, 783, 784, 764), (766, 786, 767, 747), (370, 327, 788, 768), (768, 788, 789, 769), (769, 789, 790, 770), (770, 790, 791, 771), (771, 791, 792, 772), (772, 792, 793, 773), (774, 794, 795, 775), (775, 795, 796, 776), (776, 796, 797, 777), (777, 797, 798, 778), (778, 798, 799, 779), (779, 799, 800, 780), (780, 800, 801, 781), (781, 801, 802, 782), (782, 802, 803, 783), (783, 803, 804, 784), (785, 805, 806, 786), (786, 806, 787, 767), (327, 328, 371, 788), (788, 371, 372, 789), (789, 372, 373, 790), (791, 374, 375, 792), (792, 375, 376, 793), (794, 377, 378, 795), (795, 378, 379, 796), (796, 379, 380, 797), (799, 381, 382, 800), (800, 382, 383, 801), (801, 383, 384, 802), (802, 384, 385, 803), (803, 385, 386, 804), (805, 387, 388, 806), (806, 388, 329, 787), (807, 808, 810, 809)])
_uv = me_plane.uv_layers.new(name='UVMap')
_uv.uv.foreach_set('vector', [0.0, 0.0, 0.0, 0.0, 0.0, 0.0, 0.0, 0.0, 0.0, 0.0, 0.0, 0.0, 0.0, 0.0, 0.0, 0.0, 0.0, 0.0, 0.0, 0.0, 0.0, 0.0, 0.0, 0.0, 0.0, 0.0, 0.0, 0.0, 0.0, 0.0, 0.0, 0.0, 0.0, 0.0, 0.0, 0.0, 0.0, 0.0, 0.0, 0.0, 0.0, 0.0, 0.0, 0.0, 0.0, 0.0, 0.0, 0.0, 0.0, 0.0, 0.0, 0.0, 0.0, 0.0, 0.0, 0.0, 0.0, 0.0, 0.0, 0.0, 0.0, 0.0, 0.0, 0.0, 0.0, 0.0, 0.0, 0.0, 0.0, 0.0, 0.0, 0.0, 0.0, 0.0, 0.0, 0.0, 0.0, 0.0, 0.0, 0.0, 0.0, 0.0, 0.0, 0.0, 0.0, 0.0, 0.0, 0.0, 0.0, 0.0, 0.0, 0.0, 0.0, 0.0, 0.0, 0.0, 0.0, 0.0, 0.0, 0.0, 0.0, 0.0, 0.0, 0.0, 0.0, 0.0, 0.0, 0.0, 0.0, 0.0, 0.0, 0.0, 0.0, 0.0, 0.0, 0.0, 0.0, 0.0, 0.0, 0.0, 9.547e-05, 9.488e-05, 0.1429, 9.508e-05, 0.1429, 0.9005, 9.488e-05, 0.9005, 0.0, 0.0, 0.0, 0.0, 0.0, 0.0, 0.0, 0.0, 0.0, 0.0, 0.0, 0.0, 0.0, 0.0, 0.0, 0.0, 0.0, 0.0, 0.0, 0.0, 0.0, 0.0, 0.0, 0.0, 0.0, 0.0, 0.0, 0.0, 0.0, 0.0, 0.0, 0.0, 0.0, 0.0, 0.0, 0.0, 0.0, 0.0, 0.0, 0.0, 0.0, 0.0, 0.0, 0.0, 0.0, 0.0, 0.0, 0.0, 0.0, 0.0, 0.0, 0.0, 0.0, 0.0, 0.0, 0.0, 0.0, 0.0, 0.0, 0.0, 0.0, 0.0, 0.0, 0.0, 0.0, 0.0, 0.0, 0.0, 0.0, 0.0, 0.0, 0.0, 0.0, 0.0, 0.0, 0.0, 0.0, 0.0, 0.0, 0.0, 0.3173, 0.9999, 0.1587, 0.9999, 0.1587, 5.632e-05, 0.3173, 5.632e-05, 0.0, 0.0, 0.0, 0.0, 0.0, 0.0, 0.0, 0.0, 0.0, 0.0, 0.0, 0.0, 0.0, 0.0, 0.0, 0.0, 0.0, 0.0, 0.0, 0.0, 0.0, 0.0, 0.0, 0.0, 0.0, 0.0, 0.0, 0.0, 0.0, 0.0, 0.0, 0.0, 0.0, 0.0, 0.0, 0.0, 0.0, 0.0, 0.0, 0.0, 0.0, 0.0, 0.0, 0.0, 0.0, 0.0, 0.0, 0.0, 0.0, 0.0, 0.0, 0.0, 0.0, 0.0, 0.0, 0.0, 0.0, 0.0, 0.0, 0.0, 0.0, 0.0, 0.0, 0.0, 0.0, 0.0, 0.0, 0.0, 0.0, 0.0, 0.0, 0.0, 0.0, 0.0, 0.0, 0.0, 0.0, 0.0, 0.0, 0.0, 0.0, 0.0, 0.0, 0.0, 0.0, 0.0, 0.0, 0.0, 0.0, 0.0, 0.0, 0.0, 0.0, 0.0, 0.0, 0.0, 0.0, 0.0, 0.0, 0.0, 0.0, 0.0, 0.0, 0.0, 0.0, 0.0, 0.0, 0.0, 0.0, 0.0, 0.0, 0.0, 0.0, 0.0, 0.0, 0.0, 0.0, 0.0, 0.0, 0.0, 0.0, 0.0, 0.0, 0.0, 0.0, 0.0, 0.0, 0.0, 0.0, 0.0, 0.0, 0.0, 0.0, 0.0, 0.0, 0.0, 0.0, 0.0, 0.0, 0.0, 0.0, 0.0, 0.0, 0.0, 0.0, 0.0, 0.0, 0.0, 0.0, 0.0, 0.0, 0.0, 0.0, 0.0, 0.0, 0.0, 0.0, 0.0, 0.0, 0.0, 0.0, 0.0, 0.0, 0.0, 0.0, 0.0, 0.0, 0.0, 0.0, 0.0, 0.0, 0.0, 0.0, 0.0, 0.0, 0.0, 0.0, 0.0, 0.0, 0.0, 0.0, 0.0, 0.0, 0.0, 0.0, 0.0, 0.0, 0.0, 0.0, 0.0, 0.0, 0.0, 0.0, 0.0, 0.0, 0.0, 0.0, 0.0, 0.0, 0.0, 0.0, 0.0, 0.0, 0.0, 0.0, 0.0, 0.0, 0.0, 0.0, 0.0, 0.0, 0.0, 0.0, 0.0, 0.0, 0.0, 0.0, 0.0, 0.0, 0.0, 0.0, 0.0, 0.0, 0.0, 0.0, 0.0, 0.0, 0.0, 0.0, 0.0, 0.0, 0.0, 0.0, 0.0, 0.0, 0.0, 0.0, 0.0, 0.0, 0.0, 0.0, 0.0, 0.0, 0.0, 0.0, 0.0, 0.0, 0.0, 0.0, 0.0, 0.0, 0.0, 0.0, 0.0, 0.0, 0.0, 0.0, 0.0, 0.0, 0.0, 0.0, 0.0, 0.0, 0.0, 0.0, 0.0, 0.0, 0.0, 0.0, 0.0, 0.0, 0.0, 0.0, 0.0, 0.0, 0.0, 0.0, 0.0, 0.0, 0.0, 0.0, 0.0, 0.0, 0.0, 0.0, 0.0, 0.0, 0.0, 0.0, 0.0, 0.0, 0.0, 0.0, 0.0, 0.0, 0.0, 0.0, 0.0, 0.0, 0.0, 0.0, 0.0, 0.0, 0.0, 0.0, 0.0, 0.0, 0.0, 0.0, 0.0, 0.0, 0.0, 0.0, 0.0, 0.0, 0.0, 0.0, 0.0, 0.0, 0.0, 0.0, 0.0, 0.0, 0.0, 0.0, 0.0, 0.0, 0.0, 0.0, 0.0, 0.0, 0.0, 0.0, 0.0, 0.0, 0.0, 0.0, 0.0, 0.0, 0.0, 0.0, 0.0, 0.0, 0.0, 0.0, 0.0, 0.0, 0.0, 0.0, 0.0, 0.0, 0.0, 0.0, 0.0, 0.0, 0.0, 0.0, 0.0, 0.0, 0.0, 0.0, 0.0, 0.0, 0.0, 0.0, 0.0, 0.0, 0.0, 0.0, 0.0, 0.0, 0.0, 0.0, 0.0, 0.0, 0.0, 0.0, 0.0, 0.0, 0.0, 0.0, 0.0, 0.0, 0.0, 0.0, 0.0, 0.0, 0.0, 0.0, 0.0, 0.0, 0.0, 0.0, 0.0, 0.0, 0.0, 0.0, 0.0, 0.0, 0.0, 0.0, 0.0, 0.0, 0.0, 0.0, 0.0, 0.0, 0.0, 0.0, 0.0, 0.0, 0.0, 0.0, 0.0, 0.0, 0.0, 0.0, 0.0, 0.0, 0.0, 0.0, 0.0, 0.0, 0.0, 0.0, 0.0, 0.0, 0.0, 0.0, 0.0, 0.0, 0.0, 0.0, 0.0, 0.0, 0.0, 0.0, 0.0, 0.0, 0.0, 0.0, 0.0, 0.0, 0.0, 0.0, 0.0, 0.0, 0.0, 0.0, 0.0, 0.0, 0.0, 0.0, 0.0, 0.0, 0.0, 0.0, 0.0, 0.0, 0.0, 0.0, 0.0, 0.0, 0.0, 0.0, 0.0, 0.0, 0.0, 0.0, 0.0, 0.0, 0.0, 0.0, 0.0, 0.0, 0.0, 0.0, 0.0, 0.0, 0.0, 0.0, 0.0, 0.0, 0.0, 0.0, 0.0, 0.0, 0.0, 0.0, 0.0, 0.0, 0.0, 0.0, 0.0, 0.0, 0.0, 0.0, 0.0, 0.0, 0.0, 0.0, 0.0, 0.0, 0.0, 0.0, 0.0, 0.0, 0.0, 0.0, 0.0, 0.0, 0.0, 0.0, 0.0, 0.0, 0.0, 0.0, 0.0, 0.0, 0.0, 0.0, 0.0, 0.0, 0.0, 0.0, 0.0, 0.0, 0.0, 0.0, 0.0, 0.0, 0.0, 0.0, 0.0, 0.0, 0.0, 0.0, 0.0, 0.0, 0.0, 0.0, 0.0, 0.0, 0.0, 0.0, 0.0, 0.0, 0.0, 0.0, 0.0, 0.0, 0.0, 0.0, 0.0, 0.0, 0.0, 0.0, 0.0, 0.0, 0.0, 0.0, 0.0, 0.0, 0.0, 0.0, 0.0, 0.0, 0.0, 0.0, 0.0, 0.0, 0.0, 0.0, 0.0, 0.0, 0.0, 0.0, 0.0, 0.0, 0.0, 0.0, 0.0, 0.0, 0.0, 0.0, 0.0, 0.0, 0.0, 0.0, 0.0, 0.0, 0.0, 0.0, 0.0, 0.0, 0.0, 0.0, 0.0, 0.0, 0.0, 0.0, 0.0, 0.0, 0.0, 0.0, 0.0, 0.0, 0.0, 0.0, 0.0, 0.0, 0.0, 0.0, 0.0, 0.0, 0.0, 0.1587, 0.9999, 5.647e-05, 0.9999, 5.632e-05, 5.64e-05, 0.1587, 5.632e-05, 0.0, 0.0, 0.0, 0.0, 0.0, 0.0, 0.0, 0.0, 0.8571, 9.547e-05, 0.9999, 9.527e-05, 0.9999, 0.9005, 0.8571, 0.9005, 0.0, 0.0, 0.0, 0.0, 0.0, 0.0, 0.0, 0.0, 0.0, 0.0, 0.0, 0.0, 0.0, 0.0, 0.0, 0.0, 0.0, 0.0, 0.0, 0.0, 0.0, 0.0, 0.0, 0.0, 0.0, 0.0, 0.0, 0.0, 0.0, 0.0, 0.0, 0.0, 0.0, 0.0, 0.0, 0.0, 0.0, 0.0, 0.0, 0.0, 0.0, 0.0, 0.0, 0.0, 0.0, 0.0, 0.0, 0.0, 0.0, 0.0, 0.0, 0.0, 0.0, 0.0, 0.0, 0.0, 0.0, 0.0, 0.0, 0.0, 0.0, 0.0, 0.0, 0.0, 0.0, 0.0, 0.0, 0.0, 0.0, 0.0, 0.0, 0.0, 0.0, 0.0, 0.0, 0.0, 0.0, 0.0, 0.0, 0.0, 0.0, 0.0, 0.0, 0.0, 0.0, 0.0, 0.0, 0.0, 0.0, 0.0, 0.0, 0.0, 0.0, 0.0, 0.0, 0.0, 0.0, 0.0, 0.0, 0.0, 0.0, 0.0, 0.0, 0.0, 0.0, 0.0, 0.0, 0.0, 0.0, 0.0, 0.0, 0.0, 0.0, 0.0, 0.0, 0.0, 0.0, 0.0, 0.0, 0.0, 0.0, 0.0, 0.0, 0.0, 0.0, 0.0, 0.0, 0.0, 0.0, 0.0, 0.0, 0.0, 0.0, 0.0, 0.0, 0.0, 0.0, 0.0, 0.0, 0.0, 0.0, 0.0, 0.0, 0.0, 0.0, 0.0, 0.0, 0.0, 0.0, 0.0, 0.0, 0.0, 0.0, 0.0, 0.0, 0.0, 0.0, 0.0, 0.0, 0.0, 0.0, 0.0, 0.0, 0.0, 0.0, 0.0, 0.0, 0.0, 0.0, 0.0, 0.0, 0.0, 0.0, 0.0, 0.0, 0.0, 0.0, 0.0, 0.0, 0.0, 0.0, 0.0, 0.0, 0.0, 0.0, 0.0, 0.0, 0.0, 0.0, 0.0, 0.0, 0.0, 0.0, 0.0, 0.0, 0.0, 0.0, 0.0, 0.0, 0.0, 0.0, 0.0, 0.0, 0.0, 0.0, 0.0, 0.0, 0.0, 0.0, 0.0, 0.0, 0.0, 0.0, 0.0, 0.0, 0.0, 0.0, 0.0, 0.0, 0.0, 0.0, 0.0, 0.0, 0.0, 0.0, 0.0, 0.0, 0.0, 0.0, 0.0, 0.0, 0.0, 0.0, 0.0, 0.0, 0.0, 0.0, 0.0, 0.0, 0.0, 0.0, 0.0, 0.0, 0.0, 0.0, 0.0, 0.0, 0.0, 0.0, 0.0, 0.0, 0.0, 0.0, 0.0, 0.0, 0.0, 0.0, 0.0, 0.0, 0.0, 0.0, 0.0, 0.0, 0.0, 0.0, 0.0, 0.0, 0.0, 0.0, 0.0, 0.0, 0.0, 0.0, 0.0, 0.0, 0.0, 0.0, 0.0, 0.0, 0.0, 0.0, 0.0, 0.0, 0.0, 0.0, 0.0, 0.0, 0.0, 0.0, 0.0, 0.0, 0.0, 0.0, 0.0, 0.0, 0.0, 0.0, 0.0, 0.0, 0.0, 0.0, 0.0, 0.0, 0.0, 0.0, 0.0, 0.0, 0.0, 0.0, 0.0, 0.0, 0.0, 0.0, 0.0, 0.0, 0.0, 0.0, 0.0, 0.0, 0.0, 0.0, 0.0, 0.0, 0.0, 0.0, 0.0, 0.0, 0.0, 0.0, 0.0, 0.0, 0.0, 0.0, 0.0, 0.0, 0.0, 0.0, 0.0, 0.0, 0.0, 0.0, 0.0, 0.0, 0.0, 0.0, 0.0, 0.0, 0.0, 0.0, 0.0, 0.0, 0.0, 0.0, 0.0, 0.0, 0.0, 0.0, 0.0, 0.0, 0.0, 0.0, 0.0, 0.0, 0.0, 0.0, 0.0, 0.0, 0.0, 0.0, 0.0, 0.0, 0.0, 0.0, 0.0, 0.0, 0.0, 0.0, 0.0, 0.0, 0.0, 0.0, 0.0, 0.0, 0.0, 0.0, 0.0, 0.0, 0.0, 0.0, 0.0, 0.0, 0.0, 0.0, 0.0, 0.0, 0.0, 0.0, 0.0, 0.0, 0.0, 0.0, 0.0, 0.0, 0.0, 0.0, 0.0, 0.0, 0.0, 0.0, 0.0, 0.0, 0.0, 0.0, 0.0, 0.0, 0.0, 0.0, 0.0, 0.0, 0.0, 0.0, 0.0, 0.0, 0.0, 0.0, 0.0, 0.0, 0.0, 0.0, 0.0, 0.0, 0.0, 0.0, 0.0, 0.0, 0.0, 0.0, 0.0, 0.0, 0.0, 0.0, 0.0, 0.0, 0.0, 0.0, 0.0, 0.0, 0.0, 0.0, 0.0, 0.0, 0.0, 0.0, 0.0, 0.0, 0.0, 0.0, 0.0, 0.0, 0.0, 0.0, 0.0, 0.0, 0.0, 0.0, 0.0, 0.0, 0.0, 0.0, 0.0, 0.0, 0.0, 0.0, 0.0, 0.0, 0.0, 0.0, 0.0, 0.0, 0.0, 0.0, 0.0, 0.0, 0.0, 0.0, 0.0, 0.0, 0.0, 0.0, 0.0, 0.0, 0.0, 0.0, 0.0, 0.0, 0.0, 0.0, 0.0, 0.0, 0.0, 0.0, 0.0, 0.0, 0.0, 0.0, 0.0, 0.0, 0.0, 0.0, 0.0, 0.0, 0.0, 0.0, 0.0, 0.0, 0.0, 0.0, 0.0, 0.0, 0.0, 0.0, 0.0, 0.0, 0.0, 0.0, 0.0, 0.0, 0.0, 0.0, 0.0, 0.0, 0.0, 0.0, 0.0, 0.0, 0.0, 0.0, 0.0, 0.0, 0.0, 0.0, 0.0, 0.0, 0.0, 0.0, 0.0, 0.0, 0.0, 0.0, 0.0, 0.0, 0.0, 0.0, 0.0, 0.0, 0.0, 0.0, 0.0, 0.0, 0.0, 0.0, 0.0, 0.0, 0.0, 0.0, 0.0, 0.0, 0.0, 0.0, 0.0, 0.0, 0.0, 0.0, 0.0, 0.0, 0.0, 0.0, 0.0, 0.0, 0.0, 0.0, 0.0, 0.0, 0.0, 0.0, 0.0, 0.0, 0.0, 0.0, 0.0, 0.0, 0.0, 0.0, 0.0, 0.0, 0.0, 0.0, 0.0, 0.0, 0.0, 0.0, 0.0, 0.0, 0.0, 0.0, 0.0, 0.0, 0.0, 0.0, 0.0, 0.0, 0.0, 0.0, 0.0, 0.0, 0.0, 0.0, 0.0, 0.0, 0.0, 0.0, 0.0, 0.0, 0.0, 0.0, 0.0, 0.0, 0.0, 0.0, 0.0, 0.0, 0.0, 0.0, 0.0, 0.0, 0.0, 0.0, 0.0, 0.0, 0.0, 0.7142, 9.547e-05, 0.8571, 9.547e-05, 0.8571, 0.9005, 0.7142, 0.9005, 0.0, 0.0, 0.0, 0.0, 0.0, 0.0, 0.0, 0.0, 0.0, 0.0, 0.0, 0.0, 0.0, 0.0, 0.0, 0.0, 0.0, 0.0, 0.0, 0.0, 0.0, 0.0, 0.0, 0.0, 0.0, 0.0, 0.0, 0.0, 0.0, 0.0, 0.0, 0.0, 0.0, 0.0, 0.0, 0.0, 0.0, 0.0, 0.0, 0.0, 0.0, 0.0, 0.0, 0.0, 0.0, 0.0, 0.0, 0.0, 0.0, 0.0, 0.0, 0.0, 0.0, 0.0, 0.0, 0.0, 0.0, 0.0, 0.0, 0.0, 0.0, 0.0, 0.0, 0.0, 0.0, 0.0, 0.0, 0.0, 0.0, 0.0, 0.0, 0.0, 0.0, 0.0, 0.0, 0.0, 0.0, 0.0, 0.0, 0.0, 0.0, 0.0, 0.0, 0.0, 0.0, 0.0, 0.0, 0.0, 0.0, 0.0, 0.0, 0.0, 0.0, 0.0, 0.0, 0.0, 0.0, 0.0, 0.0, 0.0, 0.0, 0.0, 0.0, 0.0, 0.0, 0.0, 0.0, 0.0, 0.0, 0.0, 0.0, 0.0, 0.0, 0.0, 0.0, 0.0, 0.0, 0.0, 0.0, 0.0, 0.0, 0.0, 0.0, 0.0, 0.0, 0.0, 0.0, 0.0, 0.0, 0.0, 0.0, 0.0, 0.0, 0.0, 0.0, 0.0, 0.0, 0.0, 0.0, 0.0, 0.0, 0.0, 0.0, 0.0, 0.0, 0.0, 0.0, 0.0, 0.0, 0.0, 0.0, 0.0, 0.0, 0.0, 0.0, 0.0, 0.0, 0.0, 0.0, 0.0, 0.0, 0.0, 0.0, 0.0, 0.0, 0.0, 0.0, 0.0, 0.0, 0.0, 0.0, 0.0, 0.0, 0.0, 0.0, 0.0, 0.0, 0.0, 0.0, 0.0, 0.0, 0.0, 0.0, 0.0, 0.0, 0.0, 0.0, 0.0, 0.0, 0.0, 0.0, 0.0, 0.0, 0.0, 0.0, 0.0, 0.0, 0.0, 0.0, 0.0, 0.0, 0.0, 0.0, 0.0, 0.0, 0.0, 0.0, 0.0, 0.5714, 9.547e-05, 0.7142, 9.547e-05, 0.7142, 0.9005, 0.5714, 0.9005, 0.0, 0.0, 0.0, 0.0, 0.0, 0.0, 0.0, 0.0, 0.0, 0.0, 0.0, 0.0, 0.0, 0.0, 0.0, 0.0, 0.0, 0.0, 0.0, 0.0, 0.0, 0.0, 0.0, 0.0, 0.0, 0.0, 0.0, 0.0, 0.0, 0.0, 0.0, 0.0, 0.0, 0.0, 0.0, 0.0, 0.0, 0.0, 0.0, 0.0, 0.0, 0.0, 0.0, 0.0, 0.0, 0.0, 0.0, 0.0, 0.0, 0.0, 0.0, 0.0, 0.0, 0.0, 0.0, 0.0, 0.0, 0.0, 0.0, 0.0, 0.0, 0.0, 0.0, 0.0, 0.0, 0.0, 0.0, 0.0, 0.0, 0.0, 0.0, 0.0, 0.0, 0.0, 0.0, 0.0, 0.0, 0.0, 0.0, 0.0, 0.0, 0.0, 0.0, 0.0, 0.0, 0.0, 0.0, 0.0, 0.0, 0.0, 0.0, 0.0, 0.0, 0.0, 0.0, 0.0, 0.0, 0.0, 0.0, 0.0, 0.0, 0.0, 0.0, 0.0, 0.0, 0.0, 0.0, 0.0, 0.0, 0.0, 0.0, 0.0, 0.0, 0.0, 0.0, 0.0, 0.0, 0.0, 0.0, 0.0, 0.0, 0.0, 0.0, 0.0, 0.0, 0.0, 0.0, 0.0, 0.0, 0.0, 0.0, 0.0, 0.0, 0.0, 0.0, 0.0, 0.0, 0.0, 0.0, 0.0, 0.0, 0.0, 0.0, 0.0, 0.0, 0.0, 0.0, 0.0, 0.0, 0.0, 0.0, 0.0, 0.0, 0.0, 0.0, 0.0, 0.0, 0.0, 0.0, 0.0, 0.0, 0.0, 0.0, 0.0, 0.0, 0.0, 0.0, 0.0, 0.0, 0.0, 0.0, 0.0, 0.0, 0.0, 0.0, 0.0, 0.0, 0.0, 0.0, 0.0, 0.0, 0.0, 0.0, 0.0, 0.0, 0.0, 0.0, 0.0, 0.0, 0.0, 0.0, 0.0, 0.0, 0.0, 0.0, 0.0, 0.0, 0.0, 0.0, 0.0, 0.0, 0.0, 0.0, 0.0, 0.0, 0.0, 0.0, 0.0, 0.0, 0.0, 0.0, 0.0, 0.0, 0.0, 0.0, 0.0, 0.0, 0.0, 0.0, 0.0, 0.0, 0.0, 0.0, 0.0, 0.0, 0.0, 0.0, 0.0, 0.0, 0.0, 0.0, 0.0, 0.0, 0.0, 0.0, 0.0, 0.0, 0.0, 0.0, 0.0, 0.0, 0.0, 0.0, 0.0, 0.0, 0.0, 0.0, 0.0, 0.0, 0.0, 0.0, 0.0, 0.0, 0.0, 0.0, 0.0, 0.0, 0.0, 0.0, 0.0, 0.0, 0.0, 0.0, 0.0, 0.0, 0.0, 0.0, 0.0, 0.0, 0.0, 0.0, 0.0, 0.0, 0.0, 0.0, 0.0, 0.0, 0.0, 0.0, 0.0, 0.0, 0.0, 0.0, 0.0, 0.0, 0.0, 0.0, 0.0, 0.0, 0.0, 0.0, 0.0, 0.0, 0.0, 0.0, 0.0, 0.0, 0.0, 0.0, 0.0, 0.0, 0.0, 0.0, 0.0, 0.0, 0.0, 0.0, 0.0, 0.0, 0.0, 0.0, 0.0, 0.0, 0.0, 0.0, 0.0, 0.0, 0.0, 0.0, 0.0, 0.0, 0.0, 0.0, 0.0, 0.0, 0.0, 0.0, 0.0, 0.0, 0.0, 0.0, 0.0, 0.0, 0.0, 0.0, 0.0, 0.0, 0.0, 0.0, 0.0, 0.0, 0.0, 0.0, 0.0, 0.0, 0.0, 0.0, 0.0, 0.0, 0.0, 0.0, 0.0, 0.0, 0.0, 0.0, 0.0, 0.0, 0.0, 0.0, 0.0, 0.0, 0.0, 0.0, 0.0, 0.0, 0.0, 0.0, 0.0, 0.0, 0.0, 0.0, 0.0, 0.0, 0.0, 0.0, 0.0, 0.0, 0.0, 0.0, 0.0, 0.0, 0.0, 0.0, 0.0, 0.0, 0.0, 0.0, 0.0, 0.0, 0.0, 0.0, 0.0, 0.0, 0.0, 0.0, 0.0, 0.0, 0.0, 0.0, 0.0, 0.0, 0.0, 0.0, 0.0, 0.0, 0.0, 0.0, 0.0, 0.0, 0.0, 0.0, 0.0, 0.0, 0.0, 0.0, 0.0, 0.0, 0.0, 0.0, 0.0, 0.0, 0.0, 0.0, 0.0, 0.0, 0.0, 0.0, 0.0, 0.0, 0.0, 0.0, 0.0, 0.0, 0.0, 0.0, 0.0, 0.0, 0.0, 0.0, 0.0, 0.0, 0.0, 0.0, 0.0, 0.0, 0.0, 0.0, 0.0, 0.4286, 9.547e-05, 0.5714, 9.547e-05, 0.5714, 0.9005, 0.4286, 0.9005, 0.0, 0.0, 0.0, 0.0, 0.0, 0.0, 0.0, 0.0, 0.0, 0.0, 0.0, 0.0, 0.0, 0.0, 0.0, 0.0, 0.0, 0.0, 0.0, 0.0, 0.0, 0.0, 0.0, 0.0, 0.0, 0.0, 0.0, 0.0, 0.0, 0.0, 0.0, 0.0, 0.0, 0.0, 0.0, 0.0, 0.0, 0.0, 0.0, 0.0, 0.0, 0.0, 0.0, 0.0, 0.0, 0.0, 0.0, 0.0, 0.0, 0.0, 0.0, 0.0, 0.0, 0.0, 0.0, 0.0, 0.0, 0.0, 0.0, 0.0, 0.0, 0.0, 0.0, 0.0, 0.0, 0.0, 0.0, 0.0, 0.0, 0.0, 0.0, 0.0, 0.0, 0.0, 0.0, 0.0, 0.0, 0.0, 0.0, 0.0, 0.0, 0.0, 0.0, 0.0, 0.0, 0.0, 0.0, 0.0, 0.0, 0.0, 0.0, 0.0, 0.0, 0.0, 0.0, 0.0, 0.0, 0.0, 0.0, 0.0, 0.0, 0.0, 0.0, 0.0, 0.0, 0.0, 0.0, 0.0, 0.0, 0.0, 0.0, 0.0, 0.0, 0.0, 0.0, 0.0, 0.0, 0.0, 0.0, 0.0, 0.0, 0.0, 0.0, 0.0, 0.0, 0.0, 0.0, 0.0, 0.0, 0.0, 0.0, 0.0, 0.0, 0.0, 0.0, 0.0, 0.0, 0.0, 0.0, 0.0, 0.0, 0.0, 0.0, 0.0, 0.0, 0.0, 0.0, 0.0, 0.0, 0.0, 0.0, 0.0, 0.0, 0.0, 0.0, 0.0, 0.0, 0.0, 0.0, 0.0, 0.0, 0.0, 0.0, 0.0, 0.0, 0.0, 0.0, 0.0, 0.0, 0.0, 0.0, 0.0, 0.0, 0.0, 0.0, 0.0, 0.0, 0.0, 0.0, 0.0, 0.0, 0.0, 0.0, 0.0, 0.0, 0.0, 0.0, 0.0, 0.0, 0.0, 0.0, 0.0, 0.2858, 9.527e-05, 0.4286, 9.547e-05, 0.4286, 0.9005, 0.2858, 0.9005, 0.0, 0.0, 0.0, 0.0, 0.0, 0.0, 0.0, 0.0, 0.0, 0.0, 0.0, 0.0, 0.0, 0.0, 0.0, 0.0, 0.0, 0.0, 0.0, 0.0, 0.0, 0.0, 0.0, 0.0, 0.0, 0.0, 0.0, 0.0, 0.0, 0.0, 0.0, 0.0, 0.0, 0.0, 0.0, 0.0, 0.0, 0.0, 0.0, 0.0, 0.0, 0.0, 0.0, 0.0, 0.0, 0.0, 0.0, 0.0, 0.0, 0.0, 0.0, 0.0, 0.0, 0.0, 0.0, 0.0, 0.0, 0.0, 0.0, 0.0, 0.0, 0.0, 0.0, 0.0, 0.0, 0.0, 0.0, 0.0, 0.0, 0.0, 0.0, 0.0, 0.0, 0.0, 0.0, 0.0, 0.0, 0.0, 0.0, 0.0, 0.0, 0.0, 0.0, 0.0, 0.0, 0.0, 0.0, 0.0, 0.0, 0.0, 0.0, 0.0, 0.0, 0.0, 0.0, 0.0, 0.0, 0.0, 0.0, 0.0, 0.0, 0.0, 0.0, 0.0, 0.0, 0.0, 0.0, 0.0, 0.0, 0.0, 0.0, 0.0, 0.0, 0.0, 0.0, 0.0, 0.0, 0.0, 0.0, 0.0, 0.0, 0.0, 0.0, 0.0, 0.0, 0.0, 0.0, 0.0, 0.0, 0.0, 0.0, 0.0, 0.0, 0.0, 0.0, 0.0, 0.0, 0.0, 0.0, 0.0, 0.0, 0.0, 0.0, 0.0, 0.0, 0.0, 0.0, 0.0, 0.0, 0.0, 0.0, 0.0, 0.0, 0.0, 0.0, 0.0, 0.0, 0.0, 0.0, 0.0, 0.0, 0.0, 0.0, 0.0, 0.0, 0.0, 0.0, 0.0, 0.0, 0.0, 0.0, 0.0, 0.0, 0.0, 0.0, 0.0, 0.0, 0.0, 0.0, 0.0, 0.0, 0.0, 0.0, 0.0, 0.0, 0.0, 0.0, 0.0, 0.0, 0.0, 0.0, 0.0, 0.0, 0.0, 0.0, 0.0, 0.0, 0.0, 0.0, 0.0, 0.0, 0.0, 0.0, 0.0, 0.0, 0.0, 0.0, 0.0, 0.0, 0.0, 0.0, 0.0, 0.0, 0.0, 0.0, 0.0, 0.0, 0.0, 0.0, 0.0, 0.0, 0.0, 0.0, 0.0, 0.0, 0.0, 0.0, 0.0, 0.0, 0.0, 0.0, 0.0, 0.0, 0.0, 0.0, 0.0, 0.0, 0.0, 0.0, 0.0, 0.0, 0.0, 0.0, 0.0, 0.0, 0.0, 0.0, 0.0, 0.0, 0.0, 0.0, 0.0, 0.0, 0.0, 0.0, 0.0, 0.0, 0.0, 0.0, 0.0, 0.0, 0.0, 0.0, 0.0, 0.0, 0.0, 0.0, 0.0, 0.0, 0.0, 0.0, 0.0, 0.0, 0.0, 0.0, 0.0, 0.0, 0.0, 0.0, 0.0, 0.0, 0.0, 0.0, 0.0, 0.0, 0.0, 0.0, 0.0, 0.0, 0.0, 0.0, 0.0, 0.0, 0.0, 0.0, 0.0, 0.0, 0.0, 0.0, 0.0, 0.0, 0.0, 0.0, 0.0, 0.0, 0.0, 0.0, 0.0, 0.0, 0.0, 0.0, 0.0, 0.0, 0.0, 0.0, 0.0, 0.0, 0.0, 0.0, 0.0, 0.0, 0.0, 0.0, 0.0, 0.0, 0.0, 0.0, 0.0, 0.0, 0.0, 0.0, 0.0, 0.0, 0.0, 0.0, 0.0, 0.0, 0.0, 0.0, 0.0, 0.0, 0.0, 0.0, 0.0, 0.0, 0.0, 0.0, 0.0, 0.0, 0.0, 0.0, 0.0, 0.0, 0.0, 0.0, 0.0, 0.0, 0.0, 0.0, 0.0, 0.0, 0.0, 0.0, 0.0, 0.0, 0.0, 0.0, 0.0, 0.0, 0.0, 0.0, 0.0, 0.0, 0.0, 0.0, 0.0, 0.0, 0.0, 0.0, 0.0, 0.0, 0.0, 0.0, 0.0, 0.0, 0.0, 0.0, 0.0, 0.0, 0.0, 0.0, 0.0, 0.0, 0.0, 0.0, 0.0, 0.0, 0.0, 0.0, 0.0, 0.0, 0.0, 0.0, 0.0, 0.0, 0.0, 0.0, 0.0, 0.0, 0.0, 0.0, 0.0, 0.0, 0.0, 0.0, 0.0, 0.0, 0.0, 0.0, 0.0, 0.0, 0.0, 0.0, 0.0, 0.0, 0.0, 0.0, 0.0, 0.0, 0.0, 0.0, 0.0, 0.0, 0.0, 0.0, 0.0, 0.0, 0.0, 0.0, 0.0, 0.0, 0.0, 0.0, 0.0, 0.0, 0.0, 0.0, 0.0, 0.0, 0.0, 0.0, 0.0, 0.0, 0.0, 0.0, 0.0, 0.0, 0.0, 0.0, 0.0, 0.0, 0.0, 0.0, 0.0, 0.0, 0.0, 0.0, 0.0, 0.0, 0.0, 0.0, 0.0, 0.0, 0.0, 0.0, 0.0, 0.0, 0.0, 0.0, 0.0, 0.0, 0.0, 0.0, 0.0, 0.0, 0.0, 0.0, 0.0, 0.0, 0.0, 0.0, 0.0, 0.0, 0.0, 0.0, 0.0, 0.0, 0.0, 0.0, 0.0, 0.0, 0.0, 0.0, 0.0, 0.0, 0.0, 0.0, 0.0, 0.0, 0.0, 0.0, 0.0, 0.0, 0.0, 0.0, 0.0, 0.0, 0.0, 0.0, 0.0, 0.0, 0.0, 0.0, 0.0, 0.0, 0.0, 0.0, 0.0, 0.0, 0.0, 0.0, 0.0, 0.0, 0.0, 0.0, 0.0, 0.0, 0.0, 0.0, 0.0, 0.0, 0.0, 0.0, 0.0, 0.0, 0.0, 0.0, 0.0, 0.0, 0.0, 0.0, 0.0, 0.0, 0.0, 0.0, 0.0, 0.0, 0.0, 0.0, 0.0, 0.1429, 9.508e-05, 0.2858, 9.527e-05, 0.2858, 0.9005, 0.1429, 0.9005, 0.0, 0.0, 0.0, 0.0, 0.0, 0.0, 0.0, 0.0, 0.0, 0.0, 0.0, 0.0, 0.0, 0.0, 0.0, 0.0, 0.0, 0.0, 0.0, 0.0, 0.0, 0.0, 0.0, 0.0, 0.0, 0.0, 0.0, 0.0, 0.0, 0.0, 0.0, 0.0, 0.0, 0.0, 0.0, 0.0, 0.0, 0.0, 0.0, 0.0, 0.0, 0.0, 0.0, 0.0, 0.0, 0.0, 0.0, 0.0, 0.0, 0.0, 0.0, 0.0, 0.0, 0.0, 0.0, 0.0, 0.0, 0.0, 0.0, 0.0, 0.0, 0.0, 0.0, 0.0, 0.0, 0.0, 0.0, 0.0, 0.0, 0.0, 0.0, 0.0, 0.0, 0.0, 0.0, 0.0, 0.0, 0.0, 0.0, 0.0, 0.0, 0.0, 0.0, 0.0, 0.0, 0.0, 0.0, 0.0, 0.0, 0.0, 0.0, 0.0, 0.0, 0.0, 0.0, 0.0, 0.0, 0.0, 0.0, 0.0, 0.0, 0.0, 0.0, 0.0, 0.0, 0.0, 0.0, 0.0, 0.0, 0.0, 0.0, 0.0, 0.0, 0.0, 0.0, 0.0, 0.0, 0.0, 0.0, 0.0, 0.0, 0.0, 0.0, 0.0, 0.0, 0.0, 0.0, 0.0, 0.0, 0.0, 0.0, 0.0, 0.0, 0.0, 0.0, 0.0, 0.0, 0.0, 0.0, 0.0, 0.0, 0.0, 0.0, 0.0, 0.0, 0.0, 0.0, 0.0, 0.0, 0.0, 0.0, 0.0, 0.0, 0.0, 0.0, 0.0, 0.0, 0.0, 0.0, 0.0, 0.0, 0.0, 0.0, 0.0, 0.0, 0.0, 0.0, 0.0, 0.0, 0.0, 0.0, 0.0, 0.0, 0.0, 0.0, 0.0, 0.0, 0.0, 0.0, 0.0, 0.0, 0.0, 0.0, 0.0, 0.0, 0.0, 0.0, 0.0, 0.0, 0.0, 0.0, 0.0, 0.0, 0.0, 0.0, 0.0, 0.0, 0.0, 0.0, 0.0, 0.0, 0.0, 0.0, 0.0, 0.0, 0.0, 0.0, 0.0, 0.0, 0.0, 0.0, 0.0, 0.0, 0.0, 0.0, 0.0, 0.0, 0.0, 0.0, 0.0, 0.0, 0.0, 0.0, 0.0, 0.0, 0.0, 0.0, 0.0, 0.0, 0.0, 0.0, 0.0, 0.0, 0.0, 0.0, 0.0, 0.0, 0.0, 0.0, 0.0, 0.0, 0.0, 0.0, 0.0, 0.0, 0.0, 0.0, 0.0, 0.0, 0.0, 0.0, 0.0, 0.0, 0.0, 0.0, 0.0, 0.0, 0.0, 0.0, 0.0, 0.0, 0.0, 0.0, 0.0, 0.0, 0.0, 0.0, 0.0, 0.0, 0.0, 0.0, 0.0, 0.0, 0.0, 0.0, 0.0, 0.0, 0.0, 0.0, 0.0, 0.0, 0.0, 0.0, 0.0, 0.0, 0.0, 0.0, 0.0, 0.0, 0.0, 0.0, 0.0, 0.0, 0.0, 0.0, 0.0, 0.0, 0.0, 0.0, 0.0, 0.0, 0.0, 0.0, 0.0, 0.0, 0.0, 0.0, 0.0, 0.0, 0.0, 0.0, 0.0, 0.0, 0.0, 0.0, 0.0, 0.0, 0.0, 0.0, 0.0, 0.0, 0.0, 0.0, 0.0, 0.0, 0.0, 0.0, 0.0, 0.0, 0.0, 0.0, 0.0, 0.0, 0.0, 0.0, 0.0, 0.0, 0.0, 0.0, 0.0, 0.0, 0.0, 0.0, 0.0, 0.0, 0.0, 0.0, 0.0, 0.0, 0.0, 0.0, 0.0, 0.0, 0.0, 0.0, 0.0, 0.0, 0.0, 0.0, 0.0, 0.0, 0.0, 0.0, 0.0, 0.0, 0.0, 0.0, 0.0, 0.0, 0.0, 0.0, 0.0, 0.0, 0.0, 0.0, 0.0, 0.0, 0.0, 0.0, 0.0, 0.0, 0.0, 0.0, 0.0, 0.0, 0.0, 0.0, 0.0, 0.0, 0.0, 0.0, 0.0, 0.0, 0.0, 0.0, 0.0, 0.0, 0.0, 0.0, 0.0, 0.0, 0.0, 0.0, 0.0, 0.0, 0.0, 0.0, 0.0, 0.0, 0.0, 0.0, 0.0, 0.0, 0.0, 0.0, 0.0, 0.0, 0.0, 0.0, 0.0, 0.0, 0.0, 0.0, 0.0, 0.0, 0.0, 0.0, 0.0, 0.0, 0.0, 0.0, 0.0, 0.0, 0.0, 0.0, 0.0, 0.0, 0.0, 0.0, 0.0, 0.0, 0.0, 0.0, 0.0, 0.0, 0.0, 0.0, 0.0, 0.0, 0.0, 0.0, 0.0, 0.0, 0.0, 0.0, 0.0, 0.0, 0.0, 0.0, 0.0, 0.0, 0.0, 0.0, 0.0, 0.0, 0.0, 0.0, 0.0, 0.0, 0.0, 0.0, 0.0, 0.0, 0.0, 0.0, 0.0, 0.0, 0.0, 0.0, 0.0, 0.0, 0.0, 0.0, 0.0, 0.0, 0.0, 0.0, 0.0, 0.0, 0.0, 0.0, 0.0, 0.0, 0.0, 0.0, 0.0, 0.0, 0.0, 0.0, 0.0, 0.0, 0.0, 0.0, 0.0, 0.0, 0.0, 0.0, 0.0, 0.0, 0.0, 0.0, 0.0, 0.0, 0.0, 0.0, 0.0, 0.0, 0.0, 0.0, 0.0, 0.0, 0.0, 0.0, 0.0, 0.0, 0.0, 0.0, 0.0, 0.0, 0.0, 0.0, 0.0, 0.0, 0.0, 0.0, 0.0, 0.0, 0.0, 0.0, 0.0, 0.0, 0.0, 0.0, 0.0, 0.0, 0.0, 0.0, 0.0, 0.0, 0.0, 0.0, 0.0, 0.0, 0.0, 0.0, 0.0, 0.0, 0.0, 0.0, 0.0, 0.0, 0.0, 0.0, 0.0, 0.0, 0.0, 0.0, 0.0, 0.0, 0.0, 0.0, 0.0, 0.0, 0.0, 0.0, 0.0, 0.0, 0.0, 0.0, 0.0, 0.0, 0.0, 0.0, 0.0, 0.0, 0.0, 0.0, 0.0, 0.0, 0.0, 0.0, 0.0, 0.0, 0.0, 0.0, 0.0, 0.0, 0.0, 0.0, 0.0, 0.0, 0.0, 0.0, 0.0, 0.0, 0.0, 0.0, 0.0, 0.0, 0.0, 0.0, 0.0, 0.0, 0.0, 0.0, 0.0, 0.0, 0.0, 0.0, 0.0, 0.0, 0.0, 0.0, 0.0, 0.0, 0.0, 0.0, 0.0, 0.0, 0.0, 0.0, 0.0, 0.0, 0.0, 0.0, 0.0, 0.0, 0.0, 0.0, 0.0, 0.0, 0.0, 0.0, 0.0, 0.0, 0.0, 0.0, 0.0, 0.0, 0.0, 0.0, 0.0, 0.0, 0.0, 0.0, 0.0, 0.0, 0.0, 0.0, 0.0, 0.0, 0.0, 0.0, 0.0, 0.0, 0.0, 0.0, 0.0, 0.0, 0.0, 0.0, 0.0, 0.0, 0.0, 0.0, 0.0, 0.0, 0.0, 0.0, 0.0, 0.0, 0.0, 0.0, 0.0, 0.0, 0.0, 0.0, 0.0, 0.0, 0.0, 0.0, 0.0, 0.0, 0.0, 0.0, 0.0, 0.0, 0.0, 0.0, 0.0, 0.0, 0.0, 0.0, 0.0, 0.0, 0.0, 0.0, 0.0, 0.0, 0.0, 0.0, 0.0, 0.0, 0.0, 0.0, 0.0, 0.0, 0.0, 0.0, 0.0, 0.0, 0.0, 0.0, 0.0, 0.0, 0.0, 0.0, 0.0, 0.0, 0.0, 0.0, 0.0, 0.0, 0.0, 0.0, 0.0, 0.0, 0.0, 0.0, 0.0, 0.0, 0.0, 0.0, 0.0, 0.0, 0.0, 0.0, 0.0, 0.0, 0.0, 0.0, 0.0, 0.0, 0.0, 0.0, 0.0, 0.0, 0.0, 0.0, 0.0, 0.0, 0.0, 0.0, 0.0, 0.0, 0.0, 0.0, 0.0, 0.0, 0.0, 0.0, 0.0, 0.0, 0.0, 0.0, 0.0, 0.0, 0.0, 0.0, 0.0, 0.0, 0.0, 0.0, 0.0, 0.0, 0.0, 0.0, 0.0, 0.0, 0.0, 0.0, 0.0, 0.0, 0.0, 0.0, 0.0, 0.0, 0.0, 0.0, 0.0, 0.0, 0.0, 0.0, 0.0, 0.0, 0.0, 0.0, 0.0, 0.0, 0.0, 0.0, 0.0, 0.0, 0.0, 0.0, 0.0, 0.0, 0.0, 0.0, 0.0, 0.0, 0.0, 0.0, 0.0, 0.0, 0.0, 0.0, 0.0, 0.0, 0.0, 0.0, 0.0, 0.0, 0.0, 0.0, 0.0, 0.0, 0.0, 0.0, 0.0, 0.0, 0.0, 0.0, 0.0, 0.0, 0.0, 0.0, 0.0, 0.0, 0.0, 0.0, 0.0, 0.0, 0.0, 0.0, 0.0, 0.0, 0.0, 0.0, 0.0, 0.0, 0.0, 0.0, 0.0, 0.0, 0.0, 0.0, 0.0, 0.0, 0.0, 0.0, 0.0, 0.0, 0.0, 0.0, 0.0, 0.0, 0.0, 0.0, 0.0, 0.0, 0.0, 0.0, 0.0, 0.0, 0.0, 0.0, 0.0, 0.0, 0.0, 0.0, 0.0, 0.0, 0.0, 0.0, 0.0, 0.0, 0.0, 0.0, 0.0, 0.0, 0.0, 0.0, 0.0, 0.0, 0.0, 0.0, 0.0, 0.0, 0.0, 0.0, 0.0, 0.0, 0.0, 0.0, 0.0, 0.0, 0.0, 0.0, 0.0, 0.0, 0.0, 0.0, 0.0, 0.0, 0.0, 0.0, 0.0, 0.0, 0.0, 0.0, 0.0, 0.0, 0.0, 0.0, 0.0, 0.0, 0.0, 0.0, 0.0, 0.0, 0.0, 0.0, 0.0, 0.0, 0.0, 0.0, 0.0, 0.0, 0.0, 0.0, 0.0, 0.0, 0.0, 0.0, 0.0, 0.0, 0.0, 0.0, 0.0, 0.0, 0.0, 0.0, 0.0, 0.0, 0.0, 0.0, 0.0, 0.0, 0.0, 0.0, 0.0, 0.0, 0.0, 0.0, 0.0, 0.0, 0.0, 0.0, 0.0, 0.0, 0.0, 0.0, 0.0, 0.0, 0.0, 0.0, 0.0, 0.0, 0.0, 0.0, 0.0, 0.0, 0.0, 0.0, 0.0, 0.0, 0.0, 0.0, 0.0, 8.161e-05, 8.161e-05, 0.3332, 8.161e-05, 0.3332, 0.5, 8.166e-05, 0.5, 8.166e-05, 0.5, 0.3332, 0.5, 0.3332, 0.9999, 8.167e-05, 0.9999, 0.0, 0.0, 0.0, 0.0, 0.0, 0.0, 0.0, 0.0, 0.0, 0.0, 0.0, 0.0, 0.0, 0.0, 0.0, 0.0, 0.0, 0.0, 0.0, 0.0, 0.0, 0.0, 0.0, 0.0, 0.0, 0.0, 0.0, 0.0, 0.0, 0.0, 0.0, 0.0, 0.0, 0.0, 0.0, 0.0, 0.0, 0.0, 0.0, 0.0, 0.0, 0.0, 0.0, 0.0, 0.0, 0.0, 0.0, 0.0, 0.0, 0.0, 0.0, 0.0, 0.0, 0.0, 0.0, 0.0, 0.0, 0.0, 0.0, 0.0, 0.0, 0.0, 0.0, 0.0, 0.0, 0.0, 0.0, 0.0, 0.0, 0.0, 0.0, 0.0, 0.0, 0.0, 0.0, 0.0, 0.0, 0.0, 0.0, 0.0, 0.3331, 0.9999, 5.804e-05, 0.9999, 5.804e-05, 0.5, 0.3331, 0.5, 0.3331, 0.5, 5.804e-05, 0.5, 5.771e-05, 5.771e-05, 0.3331, 5.771e-05, 0.3332, 8.161e-05, 0.6662, 8.161e-05, 0.6662, 0.5, 0.3332, 0.5, 0.3332, 0.5, 0.6662, 0.5, 0.6662, 0.9999, 0.3332, 0.9999, 8.161e-05, 0.9999, 8.173e-05, 0.5, 0.3332, 0.5, 0.3332, 0.9999, 0.3332, 0.9999, 0.3332, 0.5, 0.6662, 0.5, 0.6662, 0.9999, 0.0, 0.0, 0.0, 0.0, 0.0, 0.0, 0.0, 0.0, 0.0, 0.0, 0.0, 0.0, 0.0, 0.0, 0.0, 0.0, 0.0, 0.0, 0.0, 0.0, 0.0, 0.0, 0.0, 0.0, 0.0, 0.0, 0.0, 0.0, 0.0, 0.0, 0.0, 0.0, 0.0, 0.0, 0.0, 0.0, 0.0, 0.0, 0.0, 0.0, 0.0, 0.0, 0.0, 0.0, 0.0, 0.0, 0.0, 0.0, 0.0, 0.0, 0.0, 0.0, 0.0, 0.0, 0.0, 0.0, 0.0, 0.0, 0.0, 0.0, 0.0, 0.0, 0.0, 0.0, 8.161e-05, 0.9999, 8.169e-05, 0.5, 0.3332, 0.5, 0.3332, 0.9999, 0.3332, 0.9999, 0.3332, 0.5, 0.6662, 0.5, 0.6662, 0.9999, 8.161e-05, 0.9999, 8.166e-05, 0.5, 0.3332, 0.5, 0.3332, 0.9999, 0.3332, 0.9999, 0.3332, 0.5, 0.6662, 0.5, 0.6662, 0.9999, 8.173e-05, 0.5, 8.173e-05, 8.161e-05, 0.3332, 8.161e-05, 0.3332, 0.5, 0.3332, 0.5, 0.3332, 8.161e-05, 0.6662, 8.161e-05, 0.6662, 0.5, 0.0, 0.0, 0.0, 0.0, 0.0, 0.0, 0.0, 0.0, 0.0, 0.0, 0.0, 0.0, 0.0, 0.0, 0.0, 0.0, 0.0, 0.0, 0.0, 0.0, 0.0, 0.0, 0.0, 0.0, 0.0, 0.0, 0.0, 0.0, 0.0, 0.0, 0.0, 0.0, 0.0, 0.0, 0.0, 0.0, 0.0, 0.0, 0.0, 0.0, 0.0, 0.0, 0.0, 0.0, 0.0, 0.0, 0.0, 0.0, 0.0, 0.0, 0.0, 0.0, 0.0, 0.0, 0.0, 0.0, 0.0, 0.0, 0.0, 0.0, 0.0, 0.0, 0.0, 0.0, 0.0, 0.0, 0.0, 0.0, 0.0, 0.0, 0.0, 0.0, 0.0, 0.0, 0.0, 0.0, 0.0, 0.0, 0.0, 0.0, 0.0, 0.0, 0.0, 0.0, 0.0, 0.0, 0.0, 0.0, 0.0, 0.0, 0.0, 0.0, 0.0, 0.0, 0.0, 0.0, 8.169e-05, 0.5, 8.161e-05, 8.177e-05, 0.3332, 8.177e-05, 0.3332, 0.5, 0.3332, 0.5, 0.3332, 8.177e-05, 0.6662, 8.161e-05, 0.6662, 0.5, 8.166e-05, 0.5, 8.166e-05, 8.161e-05, 0.3332, 8.161e-05, 0.3332, 0.5, 0.3332, 0.5, 0.3332, 8.161e-05, 0.6662, 8.161e-05, 0.6662, 0.5, 0.0, 0.0, 0.0, 0.0, 0.0, 0.0, 0.0, 0.0, 0.0, 0.0, 0.0, 0.0, 0.0, 0.0, 0.0, 0.0, 0.0, 0.0, 0.0, 0.0, 0.0, 0.0, 0.0, 0.0, 0.0, 0.0, 0.0, 0.0, 0.0, 0.0, 0.0, 0.0, 0.0, 0.0, 0.0, 0.0, 0.0, 0.0, 0.0, 0.0, 0.0, 0.0, 0.0, 0.0, 0.0, 0.0, 0.0, 0.0, 0.0, 0.0, 0.0, 0.0, 0.0, 0.0, 0.0, 0.0, 0.0, 0.0, 0.0, 0.0, 0.0, 0.0, 0.0, 0.0, 0.0, 0.0, 0.0, 0.0, 0.0, 0.0, 0.0, 0.0, 0.0, 0.0, 0.0, 0.0, 0.0, 0.0, 0.0, 0.0, 0.0, 0.0, 0.0, 0.0, 0.0, 0.0, 0.0, 0.0, 0.0, 0.0, 0.0, 0.0, 0.0, 0.0, 0.0, 0.0, 8.161e-05, 8.161e-05, 0.3332, 8.165e-05, 0.3332, 0.5, 8.161e-05, 0.5, 8.161e-05, 0.5, 0.3332, 0.5, 0.3332, 0.9999, 8.161e-05, 0.9999, 8.161e-05, 8.161e-05, 0.3332, 8.169e-05, 0.3332, 0.5, 8.161e-05, 0.5, 8.161e-05, 0.5, 0.3332, 0.5, 0.3332, 0.9999, 8.161e-05, 0.9999, 0.0, 0.0, 0.0, 0.0, 0.0, 0.0, 0.0, 0.0, 0.0, 0.0, 0.0, 0.0, 0.0, 0.0, 0.0, 0.0, 0.0, 0.0, 0.0, 0.0, 0.0, 0.0, 0.0, 0.0, 0.0, 0.0, 0.0, 0.0, 0.0, 0.0, 0.0, 0.0, 0.0, 0.0, 0.0, 0.0, 0.0, 0.0, 0.0, 0.0, 0.0, 0.0, 0.0, 0.0, 0.0, 0.0, 0.0, 0.0, 0.0, 0.0, 0.0, 0.0, 0.0, 0.0, 0.0, 0.0, 0.0, 0.0, 0.0, 0.0, 0.0, 0.0, 0.0, 0.0, 0.0, 0.0, 1.0, 0.0, 1.0, 1.0, 0.0, 1.0, 0.0, 0.0, 0.0, 0.0, 0.0, 0.0, 0.0, 0.0, 0.3332, 8.165e-05, 0.6662, 8.161e-05, 0.6662, 0.5, 0.3332, 0.5, 0.3332, 0.5, 0.6662, 0.5, 0.6662, 0.9999, 0.3332, 0.9999, 0.3332, 8.169e-05, 0.6662, 8.161e-05, 0.6662, 0.5, 0.3332, 0.5, 0.3332, 0.5, 0.6662, 0.5, 0.6662, 0.9999, 0.3332, 0.9999, 0.0, 0.0, 0.0, 0.0, 0.0, 0.0, 0.0, 0.0, 0.0, 0.0, 0.0, 0.0, 0.0, 0.0, 0.0, 0.0, 0.0, 0.0, 0.0, 0.0, 0.0, 0.0, 0.0, 0.0, 0.0, 0.0, 0.0, 0.0, 0.0, 0.0, 0.0, 0.0, 0.0, 0.0, 0.0, 0.0, 0.0, 0.0, 0.0, 0.0, 0.0, 0.0, 0.0, 0.0, 0.0, 0.0, 0.0, 0.0, 0.0, 0.0, 0.0, 0.0, 0.0, 0.0, 0.0, 0.0, 0.0, 0.0, 0.0, 0.0, 0.0, 0.0, 0.0, 0.0, 0.0, 0.0, 0.0, 0.0, 0.0, 0.0, 0.0, 0.0, 0.0, 0.0, 0.0, 0.0, 0.0, 0.0, 0.0, 0.0, 0.0, 0.0, 0.0, 0.0, 0.0, 0.0, 0.0, 0.0, 0.0, 0.0, 1.0, 0.0, 1.0, 1.0, 0.0, 1.0, 0.0, 0.0, 1.0, 0.0, 1.0, 1.0, 0.0, 1.0, 0.0, 0.0, 1.0, 0.0, 1.0, 1.0, 0.0, 1.0, 0.0, 0.0, 0.0, 0.0, 0.0, 0.0, 0.0, 0.0, 0.0, 0.0, 0.0, 0.0, 0.0, 0.0, 0.0, 0.0, 0.0, 0.0, 0.0, 0.0, 0.0, 0.0, 0.0, 0.0, 0.0, 0.0, 0.0, 0.0, 0.0, 0.0, 0.0, 0.0, 0.0, 0.0, 0.0, 0.0, 0.0, 0.0, 0.0, 0.0, 0.0, 0.0, 0.0, 0.0, 0.0, 0.0, 0.0, 0.0, 0.0, 0.0, 0.0, 0.0, 0.0, 0.0, 0.0, 0.0, 0.0, 0.0, 0.0, 0.0, 0.0, 0.0, 0.0, 0.0, 0.0, 0.0, 0.0, 0.0, 0.0, 0.0, 0.0, 0.0, 0.0, 0.0, 0.0, 0.0, 0.0, 0.0, 0.0, 0.0, 0.0, 0.0, 0.0, 0.0, 0.0, 0.0, 0.0, 0.0, 0.0, 0.0, 0.0, 0.0, 0.0, 0.0, 0.0, 0.0, 0.0, 0.0, 0.0, 0.0, 0.0, 0.0, 0.0, 0.0, 0.0, 0.0, 0.0, 0.0, 0.0, 0.0, 0.0, 0.0, 0.0, 0.0, 0.0, 0.0, 0.0, 0.0, 0.0, 0.0, 0.0, 0.0, 0.0, 0.0, 0.0, 0.0, 0.0, 0.0, 0.0, 0.0, 0.0, 0.0, 0.0, 0.0, 0.0, 0.0, 0.0, 0.0, 0.0, 0.0, 0.0, 0.0, 0.0, 0.0, 0.0, 0.0, 0.0, 0.0, 0.0, 0.0, 0.0, 0.0, 0.0, 0.0, 0.0, 0.0, 0.0, 0.0, 0.0, 0.0, 6.468e-05, 6.456e-05, 0.08334, 6.452e-05, 0.08334, 0.125, 6.468e-05, 0.125, 6.468e-05, 0.125, 0.08334, 0.125, 0.08334, 0.25, 6.468e-05, 0.25, 6.468e-05, 0.25, 0.08334, 0.25, 0.08334, 0.375, 6.464e-05, 0.375, 6.464e-05, 0.375, 0.08334, 0.375, 0.08334, 0.5, 6.46e-05, 0.5, 6.46e-05, 0.5, 0.08334, 0.5, 0.08334, 0.625, 6.46e-05, 0.625, 6.46e-05, 0.625, 0.08334, 0.625, 0.08334, 0.75, 6.46e-05, 0.75, 6.46e-05, 0.75, 0.08334, 0.75, 0.08334, 0.875, 6.452e-05, 0.875, 6.452e-05, 0.875, 0.08334, 0.875, 0.08334, 0.9999, 6.452e-05, 0.9999, 0.0, 0.0, 0.0, 0.0, 0.0, 0.0, 0.0, 0.0, 0.0, 0.0, 0.0, 0.0, 0.0, 0.0, 0.0, 0.0, 0.0, 0.0, 0.0, 0.0, 0.0, 0.0, 0.0, 0.0, 0.0, 0.0, 0.0, 0.0, 0.0, 0.0, 0.0, 0.0, 0.0, 0.0, 0.0, 0.0, 0.0, 0.0, 0.0, 0.0, 0.0, 0.0, 0.0, 0.0, 0.0, 0.0, 0.0, 0.0, 0.0, 0.0, 0.0, 0.0, 0.0, 0.0, 0.0, 0.0, 0.0, 0.0, 0.0, 0.0, 0.0, 0.0, 0.0, 0.0, 0.0, 0.0, 0.0, 0.0, 0.0, 0.0, 0.0, 0.0, 7.078e-05, 7.07e-05, 0.5, 7.07e-05, 0.5, 0.5, 7.07e-05, 0.5, 0.0, 0.0, 1.0, 0.0, 1.0, 1.0, 0.0, 1.0, 0.0, 0.0, 0.0, 0.0, 0.0, 0.0, 0.0, 0.0, 0.08334, 0.75, 0.1666, 0.75, 0.1666, 0.875, 0.08334, 0.875, 0.08334, 0.875, 0.1666, 0.875, 0.1666, 0.9999, 0.08334, 0.9999, 0.0, 0.0, 0.0, 0.0, 0.0, 0.0, 0.0, 0.0, 0.0, 0.0, 0.0, 0.0, 0.0, 0.0, 0.0, 0.0, 0.0, 0.0, 0.0, 0.0, 0.0, 0.0, 0.0, 0.0, 0.0, 0.0, 0.0, 0.0, 0.0, 0.0, 0.0, 0.0, 0.0, 0.0, 0.0, 0.0, 0.0, 0.0, 0.0, 0.0, 0.0, 0.0, 0.0, 0.0, 0.0, 0.0, 0.0, 0.0, 0.0, 0.0, 0.0, 0.0, 0.0, 0.0, 0.0, 0.0, 0.5, 7.07e-05, 0.9999, 7.086e-05, 0.9999, 0.5, 0.5, 0.5, 0.0, 0.0, 0.0, 0.0, 0.0, 0.0, 0.0, 0.0, 0.0, 0.0, 0.0, 0.0, 0.0, 0.0, 0.0, 0.0, 0.0, 0.0, 0.0, 0.0, 0.0, 0.0, 0.0, 0.0, 0.0, 0.0, 0.0, 0.0, 0.0, 0.0, 0.0, 0.0, 0.0, 0.0, 0.0, 0.0, 0.0, 0.0, 0.0, 0.0, 0.1666, 0.75, 0.2499, 0.75, 0.2499, 0.875, 0.1666, 0.875, 0.1666, 0.875, 0.2499, 0.875, 0.2499, 0.9999, 0.1666, 0.9999, 0.0, 0.0, 0.0, 0.0, 0.0, 0.0, 0.0, 0.0, 0.0, 0.0, 0.0, 0.0, 0.0, 0.0, 0.0, 0.0, 0.0, 0.0, 0.0, 0.0, 0.0, 0.0, 0.0, 0.0, 0.0, 0.0, 0.0, 0.0, 0.0, 0.0, 0.0, 0.0, 0.0, 0.0, 0.0, 0.0, 0.0, 0.0, 0.0, 0.0, 0.0, 0.0, 0.0, 0.0, 0.0, 0.0, 0.0, 0.0, 0.0, 0.0, 0.0, 0.0, 0.0, 0.0, 0.0, 0.0, 0.0, 0.0, 0.0, 0.0, 0.0, 0.0, 0.0, 0.0, 0.0, 0.0, 0.0, 0.0, 0.0, 0.0, 0.0, 0.0, 0.0, 0.0, 0.0, 0.0, 0.0, 0.0, 0.0, 0.0, 0.0, 0.0, 0.0, 0.0, 0.0, 0.0, 0.0, 0.0, 0.0, 0.0, 0.0, 0.0, 0.0, 0.0, 0.0, 0.0, 0.0, 0.0, 0.0, 0.0, 0.0, 0.0, 0.0, 0.0, 0.2499, 0.75, 0.3331, 0.75, 0.3331, 0.875, 0.2499, 0.875, 0.2499, 0.875, 0.3331, 0.875, 0.3331, 0.9999, 0.2499, 0.9999, 0.0, 0.0, 0.0, 0.0, 0.0, 0.0, 0.0, 0.0, 0.0, 0.0, 0.0, 0.0, 0.0, 0.0, 0.0, 0.0, 0.0, 0.0, 0.0, 0.0, 0.0, 0.0, 0.0, 0.0, 0.0, 0.0, 0.0, 0.0, 0.0, 0.0, 0.0, 0.0, 0.0, 0.0, 0.0, 0.0, 0.0, 0.0, 0.0, 0.0, 0.0, 0.0, 0.0, 0.0, 0.0, 0.0, 0.0, 0.0, 0.0, 0.0, 0.0, 0.0, 0.0, 0.0, 0.0, 0.0, 0.0, 0.0, 0.0, 0.0, 0.0, 0.0, 0.0, 0.0, 0.0, 0.0, 0.0, 0.0, 0.0, 0.0, 0.0, 0.0, 0.0, 0.0, 0.0, 0.0, 0.0, 0.0, 0.0, 0.0, 0.0, 0.0, 0.0, 0.0, 0.0, 0.0, 0.0, 0.0, 0.0, 0.0, 0.0, 0.0, 0.0, 0.0, 0.0, 0.0, 0.0, 0.0, 0.0, 0.0, 0.0, 0.0, 0.0, 0.0, 0.3331, 0.75, 0.4164, 0.75, 0.4164, 0.875, 0.3331, 0.875, 0.3331, 0.875, 0.4164, 0.875, 0.4164, 0.9999, 0.3331, 0.9999, 0.0, 0.0, 0.0, 0.0, 0.0, 0.0, 0.0, 0.0, 0.0, 0.0, 0.0, 0.0, 0.0, 0.0, 0.0, 0.0, 0.0, 0.0, 0.0, 0.0, 0.0, 0.0, 0.0, 0.0, 0.0, 0.0, 0.0, 0.0, 0.0, 0.0, 0.0, 0.0, 0.0, 0.0, 0.0, 0.0, 0.0, 0.0, 0.0, 0.0, 0.0, 0.0, 0.0, 0.0, 0.0, 0.0, 0.0, 0.0, 0.0, 0.0, 0.0, 0.0, 0.0, 0.0, 0.0, 0.0, 0.0, 0.0, 0.0, 0.0, 0.0, 0.0, 0.0, 0.0, 0.0, 0.0, 0.0, 0.0, 0.0, 0.0, 0.0, 0.0, 0.0, 0.0, 0.0, 0.0, 0.0, 0.0, 0.0, 0.0, 0.0, 0.0, 0.0, 0.0, 0.0, 0.0, 0.0, 0.0, 0.0, 0.0, 0.0, 0.0, 0.0, 0.0, 0.0, 0.0, 0.0, 0.0, 0.0, 0.0, 0.0, 0.0, 0.0, 0.0, 0.0, 0.0, 0.0, 0.0, 0.0, 0.0, 0.0, 0.0, 0.0, 0.0, 0.0, 0.0, 0.0, 0.0, 0.0, 0.0, 0.0, 0.0, 0.0, 0.0, 0.0, 0.0, 0.0, 0.0, 0.0, 0.0, 0.0, 0.0, 0.0, 0.0, 0.0, 0.0, 0.0, 0.0, 0.0, 0.0, 0.0, 0.0, 0.0, 0.0, 0.0, 0.0, 0.0, 0.0, 0.0, 0.0, 0.0, 0.0, 0.0, 0.0, 0.0, 0.0, 0.0, 0.0, 0.0, 0.0, 0.0, 0.0, 0.0, 0.0, 0.0, 0.0, 0.0, 0.0, 0.0, 0.0, 0.0, 0.0, 0.0, 0.0, 0.0, 0.0, 0.0, 0.0, 0.0, 0.0, 0.0, 0.0, 0.0, 0.0, 0.0, 0.0, 0.0, 0.0, 0.0, 0.0, 0.0, 0.0, 0.0, 0.0, 0.0, 0.0, 0.0, 0.0, 0.0, 0.0, 0.0, 0.0, 0.0, 0.0, 0.0, 0.0, 0.0, 0.0, 0.0, 0.0, 0.0, 0.0, 0.0, 0.0, 0.0, 0.0, 0.0, 0.0, 0.0, 0.0, 0.0, 0.0, 0.0, 0.0, 0.0, 0.0, 0.0, 0.0, 0.0, 0.0, 0.0, 0.0, 0.0, 0.0, 0.0, 0.0, 0.0, 0.0, 0.0, 0.0, 0.0, 0.0, 0.0, 0.0, 0.0, 0.0, 0.0, 0.0, 0.0, 0.0, 0.0, 0.0, 0.0, 0.0, 0.0, 0.0, 0.0, 0.0, 0.0, 0.0, 0.0, 0.0, 0.0, 0.0, 0.0, 0.0, 0.0, 0.0, 0.0, 0.0, 0.0, 0.0, 0.0, 0.0, 0.0, 0.0, 0.0, 0.0, 0.0, 0.0, 0.0, 0.0, 0.0, 0.0, 0.0, 0.0, 0.0, 0.0, 0.0, 0.0, 0.0, 0.0, 0.0, 0.0, 0.0, 0.0, 0.0, 0.0, 0.0, 0.0, 0.0, 0.0, 0.0, 0.0, 0.0, 0.0, 0.0, 0.0, 0.0, 0.0, 0.0, 0.0, 0.0, 0.0, 0.0, 0.0, 0.0, 0.0, 0.0, 0.0, 0.0, 0.0, 0.0, 0.0, 0.0, 0.0, 0.0, 0.0, 0.0, 0.0, 0.0, 0.0, 0.0, 0.0, 0.0, 0.0, 0.0, 0.0, 0.0, 0.0, 0.0, 0.0, 0.0, 0.0, 0.0, 0.0, 0.0, 0.0, 0.0, 0.0, 0.0, 0.0, 0.0, 0.0, 0.0, 0.0, 0.0, 0.0, 0.0, 0.0, 0.0, 0.0, 0.0, 0.0, 0.0, 0.0, 0.0, 0.0, 0.0, 0.0, 0.0, 0.0, 0.0, 0.0, 0.0, 0.0, 0.0, 0.0, 0.0, 0.0, 0.0, 0.0, 0.0, 0.0, 0.0, 0.0, 0.0, 0.0, 0.0, 0.0, 0.0, 0.0, 0.0, 0.0, 0.0, 0.0, 0.0, 0.0, 0.0, 0.0, 0.0, 0.0, 0.0, 0.0, 0.0, 0.0, 0.0, 0.0, 0.0, 0.0, 0.0, 0.0, 0.0, 0.0, 0.0, 0.0, 0.0, 0.0, 0.0, 0.0, 0.0, 0.0, 0.0, 0.0, 0.0, 0.0, 0.0, 0.0, 0.0, 0.0, 0.0, 0.0, 0.0, 0.0, 0.0, 0.0, 0.0, 0.0, 0.0, 0.0, 0.0, 0.0, 0.0, 0.0, 0.0, 0.0, 0.0, 0.0, 0.0, 0.0, 0.0, 0.0, 0.0, 0.0, 0.0, 0.0, 0.0, 0.0, 0.0, 0.0, 0.0, 0.0, 0.0, 0.0, 0.0, 0.0, 0.0, 0.0, 0.0, 0.0, 0.0, 0.0, 0.0, 0.0, 0.0, 0.0, 0.0, 0.0, 0.0, 0.0, 0.0, 0.0, 0.0, 0.0, 0.0, 0.0, 0.0, 0.0, 0.0, 0.0, 0.0, 0.0, 0.0, 0.0, 0.0, 0.0, 0.0, 0.0, 0.0, 0.0, 0.0, 0.0, 0.0, 0.0, 0.0, 0.0, 0.0, 0.0, 0.0, 0.0, 0.0, 0.0, 0.0, 0.0, 0.0, 0.0, 0.0, 0.0, 0.0, 0.0, 0.0, 0.0, 0.0, 0.0, 0.0, 0.0, 0.0, 0.0, 0.0, 0.0, 0.0, 0.0, 0.0, 0.0, 0.0, 0.0, 0.0, 0.0, 0.0, 0.0, 0.0, 0.0, 0.0, 0.0, 0.0, 0.0, 0.0, 0.0, 0.0, 0.0, 0.0, 0.0, 0.0, 0.0, 0.0, 0.0, 0.0, 0.0, 0.0, 0.0, 0.0, 0.0, 0.0, 0.0, 0.0, 0.0, 0.0, 0.0, 0.0, 0.0, 0.0, 0.0, 0.0, 0.0, 0.0, 0.0, 0.0, 0.0, 0.0, 0.0, 0.0, 0.0, 0.0, 0.0, 0.0, 0.0, 0.0, 0.0, 0.0, 0.0, 0.0, 0.0, 0.0, 0.0, 0.0, 0.0, 0.0, 0.0, 0.0, 0.0, 0.0, 0.0, 0.0, 0.0, 0.0, 0.0, 0.0, 0.0, 0.0, 0.0, 0.0, 0.0, 0.0, 0.0, 0.0, 0.0, 0.0, 0.0, 0.0, 0.0, 0.0, 0.0, 0.0, 0.0, 0.0, 0.0, 0.0, 0.0, 0.0, 0.0, 0.0, 0.0, 0.0, 0.0, 0.0, 0.0, 0.0, 0.0, 0.0, 0.0, 0.0, 0.0, 0.0, 0.0, 0.0, 0.0, 0.0, 0.0, 0.0, 0.0, 0.0, 0.0, 0.0, 0.0, 0.0, 0.0, 0.0, 0.0, 0.0, 0.0, 0.0, 0.0, 0.0, 0.0, 0.0, 0.0, 0.0, 0.0, 0.0, 0.0, 0.0, 0.0, 0.0, 0.0, 0.0, 0.0, 0.0, 0.0, 0.0, 0.0, 0.0, 0.0, 0.0, 0.0, 0.0, 0.0, 0.0, 0.0, 0.0, 0.0, 0.0, 0.0, 0.0, 0.0, 0.0, 0.0, 0.0, 0.0, 0.0, 0.0, 0.0, 0.0, 0.0, 0.0, 0.0, 0.0, 0.0, 0.0, 0.0, 0.0, 0.0, 0.0, 0.0, 0.0, 0.0, 0.0, 0.0, 0.0, 0.0, 0.0, 0.0, 0.0, 0.0, 0.0, 0.0, 0.0, 0.0, 0.0, 0.0, 0.0, 0.0, 0.0, 0.0, 0.0, 0.0, 0.0, 0.0, 0.0, 0.0, 0.0, 0.0, 0.0, 0.0, 0.0, 0.0, 0.0, 0.0, 0.0, 0.0, 0.0, 0.0, 0.0])
me_plane.materials.append(mat_material_001)
me_plane.materials.append(None)
me_plane.use_remesh_preserve_volume = False
me_plane.use_remesh_preserve_attributes = False
me_plane.use_mirror_vertex_groups = False
me_plane.update()

# ---- objects
ob_plane = bpy.data.objects.new('Plane', me_plane)
ob_lamp = bpy.data.objects.new('Lamp', light_lamp)
ob_camera = bpy.data.objects.new('Camera', cam_camera)

# ---- transforms, parenting, visibility, modifiers, constraints
ob_plane.location = (0.0, 0.0, 0.0)
ob_plane.lineart.crease_threshold = 0.0
ob_lamp.location = (4.076, 1.005, 5.904)
ob_lamp.rotation_euler = (0.6503, 0.05522, 1.866)
ob_lamp.lock_rotations_4d = False
ob_lamp.empty_display_type = 'ARROWS'
ob_lamp.color = (0.0, 0.0, 0.0, 0.0)
ob_lamp.lineart.crease_threshold = 0.0
ob_camera.location = (7.481, -6.508, 5.344)
ob_camera.rotation_euler = (1.109, 0.0, 0.8149)
ob_camera.lock_rotations_4d = False
ob_camera.empty_display_type = 'ARROWS'
ob_camera.color = (0.0, 0.0, 0.0, 0.0)
ob_camera.display_type = 'WIRE'
ob_camera.lineart.crease_threshold = 0.0

# ---- collection membership
col_collection_1.objects.link(ob_plane)
col_collection_1.objects.link(ob_lamp)
col_collection_1.objects.link(ob_camera)

# ---- scene / render settings (as saved in the file)
scene.camera = ob_camera
scene.frame_start = 1; scene.frame_end = 250; scene.frame_set(1)
scene.render.engine = 'BLENDER_EEVEE_NEXT'
scene.render.resolution_percentage = 50
scene.render.dither_intensity = 0.0
scene.cycles.use_denoising = False
scene.cycles.samples = 128
scene.cycles.sampling_pattern = 'TABULATED_SOBOL'
scene.cycles.light_sampling_threshold = 0.0
scene.cycles.use_adaptive_sampling = False
scene.cycles.use_light_tree = False
scene.cycles.blur_glossy = 0.0
scene.cycles.sample_clamp_indirect = 0.0
scene.view_settings.view_transform = 'Standard'
bpy.context.view_layer.update()
